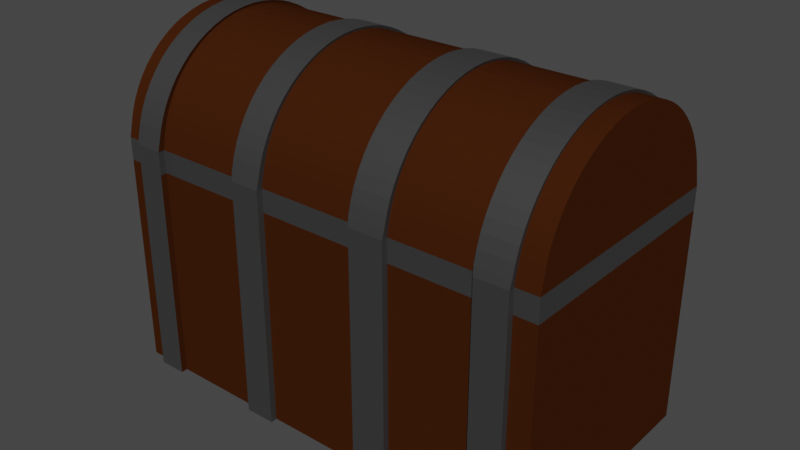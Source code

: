 # Source: Chest.blend  (saved by Blender 2.81.16; exported with 4.5.12 LTS)
import bpy
from mathutils import Matrix  # noqa: F401  (used for matrix-valued properties, if any)

bpy.ops.wm.read_factory_settings(use_empty=True)
scene = bpy.context.scene
scene.name = 'Scene'

# ---- collections
col_collection = bpy.data.collections.new('Collection'); scene.collection.children.link(col_collection)

# ---- materials (node trees are filled in below, after node groups)
mat_chest_wood = bpy.data.materials.new('Chest_wood')
mat_chest_wood.alpha_threshold = 0.0
mat_chest_wood.use_transparent_shadow = False
mat_chest_wood.line_color = (0.0, 0.0, 0.0, 1.0)
mat_chest_metal = bpy.data.materials.new('Chest_metal')
mat_chest_metal.use_transparent_shadow = False

# ---- material node trees
mat_chest_wood.use_nodes = True; mat_chest_wood.node_tree.nodes.clear()
_N = mat_chest_wood.node_tree.nodes; _L = mat_chest_wood.node_tree.links
n0 = _N.new('ShaderNodeOutputMaterial'); n0.name = 'Material Output'; n0.location = (300, 300)
n1 = _N.new('ShaderNodeBsdfPrincipled'); n1.name = 'Principled BSDF'; n1.location = (10, 300)
n1.distribution = 'GGX'
n1.subsurface_method = 'BURLEY'
n1.inputs[0].default_value = (0.04928, 0.01345, 0.003205, 1.0)
n1.inputs[2].default_value = 0.4
n1.inputs[3].default_value = 1.45
n1.inputs[13].default_value = 0.0
n1.inputs[27].default_value = (0.0, 0.0, 0.0, 1.0)
n1.inputs[28].default_value = 1.0
_L.new(n1.outputs[0], n0.inputs[0])
n0.is_active_output = True
mat_chest_metal.use_nodes = True; mat_chest_metal.node_tree.nodes.clear()
_N = mat_chest_metal.node_tree.nodes; _L = mat_chest_metal.node_tree.links
n0 = _N.new('ShaderNodeOutputMaterial'); n0.name = 'Material Output'; n0.location = (300, 300)
n1 = _N.new('ShaderNodeBsdfPrincipled'); n1.name = 'Principled BSDF'; n1.location = (10, 300)
n1.distribution = 'GGX'
n1.subsurface_method = 'BURLEY'
n1.inputs[0].default_value = (0.03411, 0.03411, 0.03411, 1.0)
n1.inputs[3].default_value = 1.45
n1.inputs[13].default_value = 1.0
n1.inputs[27].default_value = (0.0, 0.0, 0.0, 1.0)
n1.inputs[28].default_value = 1.0
_L.new(n1.outputs[0], n0.inputs[0])
n0.is_active_output = True

# ---- world
world_world = bpy.data.worlds.new('World'); scene.world = world_world
world_world.use_nodes = True; world_world.node_tree.nodes.clear()
_N = world_world.node_tree.nodes; _L = world_world.node_tree.links
n0 = _N.new('ShaderNodeOutputWorld'); n0.name = 'World Output'; n0.location = (300, 300)
n1 = _N.new('ShaderNodeBackground'); n1.name = 'Background'; n1.location = (10, 300)
n1.inputs[0].default_value = (0.05088, 0.05088, 0.05088, 1.0)
_L.new(n1.outputs[0], n0.inputs[0])
n0.is_active_output = True
world_world.color = (0.05088, 0.05088, 0.05088)
world_world.use_sun_shadow = False
world_world.sun_shadow_jitter_overblur = 0.0

# ---- meshes
me_cube = bpy.data.meshes.new('Cube')
me_cube.from_pydata([(1.0, 1.0, 1.0), (1.0, 1.0, -1.0), (1.0, -1.0, 1.0), (1.0, -1.0, -1.0), (-1.0, 1.0, 1.0), (-1.0, 1.0, -1.0), (-1.0, -1.0, 1.0), (-1.0, -1.0, -1.0), (0.9027, 1.0, -1.0), (0.9027, -1.0, 1.0), (0.9027, -1.0, -1.0), (0.9027, 1.0, 1.0), (0.7611, 1.0, -1.0), (0.7611, -1.0, 1.0), (0.7611, -1.0, -1.0), (0.7611, 1.0, 1.0), (-0.9137, 1.0, -1.0), (-0.9137, -1.0, 1.0), (-0.9137, -1.0, -1.0), (-0.9137, 1.0, 1.0), (-0.7891, -1.0, -1.0), (-0.7891, 1.0, 1.0), (-0.7891, 1.0, -1.0), (-0.7891, -1.0, 1.0), (-0.3635, -1.0, -1.0), (-0.3635, 1.0, 1.0), (-0.3635, 1.0, -1.0), (-0.3635, -1.0, 1.0), (-0.2281, -1.0, -1.0), (-0.2281, 1.0, 1.0), (-0.2281, 1.0, -1.0), (-0.2281, -1.0, 1.0), (0.3806, -1.0, -1.0), (0.3806, 1.0, 1.0), (0.3806, 1.0, -1.0), (0.3806, -1.0, 1.0), (0.225, 1.0, -1.0), (0.225, -1.0, 1.0), (0.225, -1.0, -1.0), (0.225, 1.0, 1.0), (0.7611, 1.05, 1.0), (0.9027, 1.05, 1.0), (0.9027, 1.05, -1.0), (0.7611, 1.05, -1.0), (-0.7891, 1.05, -1.0), (-0.9137, 1.05, -1.0), (-0.9137, 1.05, 1.0), (-0.7891, 1.05, 1.0), (-0.2281, 1.05, -1.0), (-0.3635, 1.05, -1.0), (-0.3635, 1.05, 1.0), (-0.2281, 1.05, 1.0), (0.225, 1.05, 1.0), (0.3806, 1.05, 1.0), (0.3806, 1.05, -1.0), (0.225, 1.05, -1.0), (0.7621, -1.055, -1.001), (0.9037, -1.055, -1.001), (0.9037, -1.055, 0.9986), (0.7621, -1.055, 0.9986), (-0.788, -1.055, 0.9986), (-0.9126, -1.055, 0.9986), (-0.9126, -1.055, -1.001), (-0.788, -1.055, -1.001), (-0.2271, -1.055, 0.9986), (-0.3624, -1.055, 0.9986), (-0.3624, -1.055, -1.001), (-0.2271, -1.055, -1.001), (0.226, -1.055, -1.001), (0.3817, -1.055, -1.001), (0.3817, -1.055, 0.9986), (0.226, -1.055, 0.9986), (-1.0, -1.0, 1.0), (1.0, -1.0, 1.0), (-0.9977, -0.9808, 1.097), (0.9977, -0.9808, 1.097), (-0.9977, -0.9569, 1.192), (0.9977, -0.9569, 1.192), (-0.9977, -0.9239, 1.285), (0.9977, -0.9239, 1.285), (-0.9977, -0.8819, 1.373), (0.9977, -0.8819, 1.373), (-0.9977, -0.8315, 1.458), (0.9977, -0.8315, 1.458), (-0.9977, -0.773, 1.536), (0.9977, -0.773, 1.536), (-0.9977, -0.7071, 1.609), (0.9977, -0.7071, 1.609), (-0.9977, -0.6344, 1.675), (0.9977, -0.6344, 1.675), (-0.9977, -0.5556, 1.733), (0.9977, -0.5556, 1.733), (-0.9977, -0.4714, 1.784), (0.9977, -0.4714, 1.784), (-0.9977, -0.3827, 1.826), (0.9977, -0.3827, 1.826), (-0.9977, -0.2903, 1.859), (0.9977, -0.2903, 1.859), (-0.9977, -0.1951, 1.883), (0.9977, -0.1951, 1.883), (-0.9977, -0.09802, 1.897), (0.9977, -0.09802, 1.897), (-0.9977, -4.649e-07, 1.902), (0.9977, -4.649e-07, 1.902), (-0.9977, 0.09802, 1.897), (0.9977, 0.09802, 1.897), (-0.9977, 0.1951, 1.883), (0.9977, 0.1951, 1.883), (-0.9977, 0.2903, 1.859), (0.9977, 0.2903, 1.859), (-0.9977, 0.3827, 1.826), (0.9977, 0.3827, 1.826), (-0.9977, 0.4714, 1.784), (0.9977, 0.4714, 1.784), (-0.9977, 0.5556, 1.733), (0.9977, 0.5556, 1.733), (-0.9977, 0.6344, 1.675), (0.9977, 0.6344, 1.675), (-0.9977, 0.7071, 1.609), (0.9977, 0.7071, 1.609), (-0.9977, 0.773, 1.536), (0.9977, 0.773, 1.536), (-0.9977, 0.8315, 1.458), (0.9977, 0.8315, 1.458), (-0.9977, 0.8819, 1.373), (0.9977, 0.8819, 1.373), (-0.9977, 0.9239, 1.285), (0.9977, 0.9239, 1.285), (-0.9977, 0.9569, 1.192), (0.9977, 0.9569, 1.192), (-0.9977, 0.9808, 1.097), (0.9977, 0.9808, 1.097), (-1.0, 1.0, 1.0), (1.0, 1.0, 1.0), (-0.9137, -1.0, 1.0), (-0.9111, -0.9808, 1.097), (-0.9111, -0.9569, 1.192), (-0.9111, -0.9239, 1.285), (-0.9111, -0.8819, 1.373), (-0.9111, -0.8315, 1.458), (-0.9111, -0.773, 1.536), (-0.9111, -0.7071, 1.609), (-0.9111, -0.6344, 1.675), (-0.9111, -0.5556, 1.733), (-0.9111, -0.4714, 1.784), (-0.9111, -0.3827, 1.826), (-0.9111, -0.2903, 1.859), (-0.9111, -0.1951, 1.883), (-0.9111, -0.09802, 1.897), (-0.9111, -4.649e-07, 1.902), (-0.9111, 0.09802, 1.897), (-0.9111, 0.1951, 1.883), (-0.9111, 0.2903, 1.859), (-0.9111, 0.3827, 1.826), (-0.9111, 0.4714, 1.784), (-0.9111, 0.5556, 1.733), (-0.9111, 0.6344, 1.675), (-0.9111, 0.7071, 1.609), (-0.9111, 0.773, 1.536), (-0.9111, 0.8315, 1.458), (-0.9111, 0.8819, 1.373), (-0.9111, 0.9239, 1.285), (-0.9111, 0.9569, 1.192), (-0.9111, 0.9808, 1.097), (-0.9137, 1.0, 1.0), (-0.7891, -1.0, 1.0), (-0.7895, -0.9808, 1.097), (-0.7895, -0.9569, 1.192), (-0.7895, -0.9239, 1.285), (-0.7895, -0.8819, 1.373), (-0.7895, -0.8315, 1.458), (-0.7895, -0.773, 1.536), (-0.7895, -0.7071, 1.609), (-0.7895, -0.6344, 1.675), (-0.7895, -0.5556, 1.733), (-0.7895, -0.4714, 1.784), (-0.7895, -0.3827, 1.826), (-0.7895, -0.2903, 1.859), (-0.7895, -0.1951, 1.883), (-0.7895, -0.09802, 1.897), (-0.7895, -4.649e-07, 1.902), (-0.7895, 0.09802, 1.897), (-0.7895, 0.1951, 1.883), (-0.7895, 0.2903, 1.859), (-0.7895, 0.3827, 1.826), (-0.7895, 0.4714, 1.784), (-0.7895, 0.5556, 1.733), (-0.7895, 0.6344, 1.675), (-0.7895, 0.7071, 1.609), (-0.7895, 0.773, 1.536), (-0.7895, 0.8315, 1.458), (-0.7895, 0.8819, 1.373), (-0.7895, 0.9239, 1.285), (-0.7895, 0.9569, 1.192), (-0.7895, 0.9808, 1.097), (-0.7891, 1.0, 1.0), (-0.3635, -1.0, 1.0), (-0.361, -0.9808, 1.097), (-0.361, -0.9569, 1.192), (-0.361, -0.9239, 1.285), (-0.361, -0.8819, 1.373), (-0.361, -0.8315, 1.458), (-0.361, -0.773, 1.536), (-0.361, -0.7071, 1.609), (-0.361, -0.6344, 1.675), (-0.361, -0.5556, 1.733), (-0.361, -0.4714, 1.784), (-0.361, -0.3827, 1.826), (-0.361, -0.2903, 1.859), (-0.361, -0.1951, 1.883), (-0.361, -0.09802, 1.897), (-0.361, -4.649e-07, 1.902), (-0.361, 0.09802, 1.897), (-0.361, 0.1951, 1.883), (-0.361, 0.2903, 1.859), (-0.361, 0.3827, 1.826), (-0.361, 0.4714, 1.784), (-0.361, 0.5556, 1.733), (-0.361, 0.6344, 1.675), (-0.361, 0.7071, 1.609), (-0.361, 0.773, 1.536), (-0.361, 0.8315, 1.458), (-0.361, 0.8819, 1.373), (-0.361, 0.9239, 1.285), (-0.361, 0.9569, 1.192), (-0.361, 0.9808, 1.097), (-0.3635, 1.0, 1.0), (-0.2281, -1.0, 1.0), (-0.2278, -0.9808, 1.097), (-0.2278, -0.9569, 1.192), (-0.2278, -0.9239, 1.285), (-0.2278, -0.8819, 1.373), (-0.2278, -0.8315, 1.458), (-0.2278, -0.773, 1.536), (-0.2278, -0.7071, 1.609), (-0.2278, -0.6344, 1.675), (-0.2278, -0.5556, 1.733), (-0.2278, -0.4714, 1.784), (-0.2278, -0.3827, 1.826), (-0.2278, -0.2903, 1.859), (-0.2278, -0.1951, 1.883), (-0.2278, -0.09802, 1.897), (-0.2278, -4.649e-07, 1.902), (-0.2278, 0.09802, 1.897), (-0.2278, 0.1951, 1.883), (-0.2278, 0.2903, 1.859), (-0.2278, 0.3827, 1.826), (-0.2278, 0.4714, 1.784), (-0.2278, 0.5556, 1.733), (-0.2278, 0.6344, 1.675), (-0.2278, 0.7071, 1.609), (-0.2278, 0.773, 1.536), (-0.2278, 0.8315, 1.458), (-0.2278, 0.8819, 1.373), (-0.2278, 0.9239, 1.285), (-0.2278, 0.9569, 1.192), (-0.2278, 0.9808, 1.097), (-0.2281, 1.0, 1.0), (0.225, -1.0, 1.0), (0.2268, -0.9808, 1.097), (0.2268, -0.9569, 1.192), (0.2268, -0.9239, 1.285), (0.2268, -0.8819, 1.373), (0.2268, -0.8315, 1.458), (0.2268, -0.773, 1.536), (0.2268, -0.7071, 1.609), (0.2268, -0.6344, 1.675), (0.2268, -0.5556, 1.733), (0.2268, -0.4714, 1.784), (0.2268, -0.3827, 1.826), (0.2268, -0.2903, 1.859), (0.2268, -0.1951, 1.883), (0.2268, -0.09802, 1.897), (0.2268, -4.649e-07, 1.902), (0.2268, 0.09802, 1.897), (0.2268, 0.1951, 1.883), (0.2268, 0.2903, 1.859), (0.2268, 0.3827, 1.826), (0.2268, 0.4714, 1.784), (0.2268, 0.5556, 1.733), (0.2268, 0.6344, 1.675), (0.2268, 0.7071, 1.609), (0.2268, 0.773, 1.536), (0.2268, 0.8315, 1.458), (0.2268, 0.8819, 1.373), (0.2268, 0.9239, 1.285), (0.2268, 0.9569, 1.192), (0.2268, 0.9808, 1.097), (0.225, 1.0, 1.0), (0.3806, -1.0, 1.0), (0.3803, -0.9808, 1.097), (0.3803, -0.9569, 1.192), (0.3803, -0.9239, 1.285), (0.3803, -0.8819, 1.373), (0.3803, -0.8315, 1.458), (0.3803, -0.773, 1.536), (0.3803, -0.7071, 1.609), (0.3803, -0.6344, 1.675), (0.3803, -0.5556, 1.733), (0.3803, -0.4714, 1.784), (0.3803, -0.3827, 1.826), (0.3803, -0.2903, 1.859), (0.3803, -0.1951, 1.883), (0.3803, -0.09802, 1.897), (0.3803, -4.649e-07, 1.902), (0.3803, 0.09802, 1.897), (0.3803, 0.1951, 1.883), (0.3803, 0.2903, 1.859), (0.3803, 0.3827, 1.826), (0.3803, 0.4714, 1.784), (0.3803, 0.5556, 1.733), (0.3803, 0.6344, 1.675), (0.3803, 0.7071, 1.609), (0.3803, 0.773, 1.536), (0.3803, 0.8315, 1.458), (0.3803, 0.8819, 1.373), (0.3803, 0.9239, 1.285), (0.3803, 0.9569, 1.192), (0.3803, 0.9808, 1.097), (0.3806, 1.0, 1.0), (0.9027, -1.0, 1.0), (0.9026, -0.9808, 1.097), (0.9026, -0.9569, 1.192), (0.9026, -0.9239, 1.285), (0.9026, -0.8819, 1.373), (0.9026, -0.8315, 1.458), (0.9026, -0.773, 1.536), (0.9026, -0.7071, 1.609), (0.9026, -0.6344, 1.675), (0.9026, -0.5556, 1.733), (0.9026, -0.4714, 1.784), (0.9026, -0.3827, 1.826), (0.9026, -0.2903, 1.859), (0.9026, -0.1951, 1.883), (0.9026, -0.09802, 1.897), (0.9026, -4.649e-07, 1.902), (0.9026, 0.09802, 1.897), (0.9026, 0.1951, 1.883), (0.9026, 0.2903, 1.859), (0.9026, 0.3827, 1.826), (0.9026, 0.4714, 1.784), (0.9026, 0.5556, 1.733), (0.9026, 0.6344, 1.675), (0.9026, 0.7071, 1.609), (0.9026, 0.773, 1.536), (0.9026, 0.8315, 1.458), (0.9026, 0.8819, 1.373), (0.9026, 0.9239, 1.285), (0.9026, 0.9569, 1.192), (0.9026, 0.9808, 1.097), (0.9027, 1.0, 1.0), (0.7611, -1.0, 1.0), (0.762, -0.9808, 1.097), (0.762, -0.9569, 1.192), (0.762, -0.9239, 1.285), (0.762, -0.8819, 1.373), (0.762, -0.8315, 1.458), (0.762, -0.773, 1.536), (0.762, -0.7071, 1.609), (0.762, -0.6344, 1.675), (0.762, -0.5556, 1.733), (0.762, -0.4714, 1.784), (0.762, -0.3827, 1.826), (0.762, -0.2903, 1.859), (0.762, -0.1951, 1.883), (0.762, -0.09802, 1.897), (0.762, -4.649e-07, 1.902), (0.762, 0.09802, 1.897), (0.762, 0.1951, 1.883), (0.762, 0.2903, 1.859), (0.762, 0.3827, 1.826), (0.762, 0.4714, 1.784), (0.762, 0.5556, 1.733), (0.762, 0.6344, 1.675), (0.762, 0.7071, 1.609), (0.762, 0.773, 1.536), (0.762, 0.8315, 1.458), (0.762, 0.8819, 1.373), (0.762, 0.9239, 1.285), (0.762, 0.9569, 1.192), (0.762, 0.9808, 1.097), (0.762, 0.9952, 1.0), (-0.2271, -1.055, 0.9986), (-0.3624, -1.055, 0.9986), (-0.2238, -1.04, 1.069), (-0.365, -1.04, 1.069), (-0.2238, -1.014, 1.17), (-0.365, -1.014, 1.17), (-0.2238, -0.9793, 1.268), (-0.365, -0.9793, 1.268), (-0.2238, -0.9348, 1.362), (-0.365, -0.9348, 1.362), (-0.2238, -0.8814, 1.451), (-0.365, -0.8814, 1.451), (-0.2238, -0.8194, 1.535), (-0.365, -0.8194, 1.535), (-0.2238, -0.7495, 1.612), (-0.365, -0.7495, 1.612), (-0.2238, -0.6725, 1.682), (-0.365, -0.6725, 1.682), (-0.2238, -0.5889, 1.744), (-0.365, -0.5889, 1.744), (-0.2238, -0.4997, 1.797), (-0.365, -0.4997, 1.797), (-0.2238, -0.4056, 1.842), (-0.365, -0.4056, 1.842), (-0.2238, -0.3077, 1.877), (-0.365, -0.3077, 1.877), (-0.2238, -0.2068, 1.902), (-0.365, -0.2068, 1.902), (-0.2238, -0.1039, 1.917), (-0.365, -0.1039, 1.917), (-0.2238, -4.735e-07, 1.923), (-0.365, -4.735e-07, 1.923), (-0.2238, 0.1039, 1.917), (-0.365, 0.1039, 1.917), (-0.2238, 0.2068, 1.902), (-0.365, 0.2068, 1.902), (-0.2238, 0.3077, 1.877), (-0.365, 0.3077, 1.877), (-0.2238, 0.4056, 1.842), (-0.365, 0.4056, 1.842), (-0.2238, 0.4997, 1.797), (-0.365, 0.4997, 1.797), (-0.2238, 0.5889, 1.744), (-0.365, 0.5889, 1.744), (-0.2238, 0.6725, 1.682), (-0.365, 0.6725, 1.682), (-0.2238, 0.7495, 1.612), (-0.365, 0.7495, 1.612), (-0.2238, 0.8194, 1.535), (-0.365, 0.8194, 1.535), (-0.2238, 0.8814, 1.451), (-0.365, 0.8814, 1.451), (-0.2238, 0.9348, 1.362), (-0.365, 0.9348, 1.362), (-0.2238, 0.9793, 1.268), (-0.365, 0.9793, 1.268), (-0.2238, 1.014, 1.17), (-0.365, 1.014, 1.17), (-0.2238, 1.04, 1.069), (-0.365, 1.04, 1.069), (-0.2281, 1.05, 1.0), (-0.3635, 1.05, 1.0), (-0.788, -1.055, 0.9986), (-0.9126, -1.055, 0.9986), (-0.7859, -1.04, 1.069), (-0.9147, -1.04, 1.069), (-0.7859, -1.014, 1.17), (-0.9147, -1.014, 1.17), (-0.7859, -0.9793, 1.268), (-0.9147, -0.9793, 1.268), (-0.7859, -0.9348, 1.362), (-0.9147, -0.9348, 1.362), (-0.7859, -0.8814, 1.451), (-0.9147, -0.8814, 1.451), (-0.7859, -0.8194, 1.535), (-0.9147, -0.8194, 1.535), (-0.7859, -0.7495, 1.612), (-0.9147, -0.7495, 1.612), (-0.7859, -0.6725, 1.682), (-0.9147, -0.6725, 1.682), (-0.7859, -0.5889, 1.744), (-0.9147, -0.5889, 1.744), (-0.7859, -0.4997, 1.797), (-0.9147, -0.4997, 1.797), (-0.7859, -0.4056, 1.842), (-0.9147, -0.4056, 1.842), (-0.7859, -0.3077, 1.877), (-0.9147, -0.3077, 1.877), (-0.7859, -0.2068, 1.902), (-0.9147, -0.2068, 1.902), (-0.7859, -0.1039, 1.917), (-0.9147, -0.1039, 1.917), (-0.7859, -4.735e-07, 1.923), (-0.9147, -4.735e-07, 1.923), (-0.7859, 0.1039, 1.917), (-0.9147, 0.1039, 1.917), (-0.7859, 0.2068, 1.902), (-0.9147, 0.2068, 1.902), (-0.7859, 0.3077, 1.877), (-0.9147, 0.3077, 1.877), (-0.7859, 0.4056, 1.842), (-0.9147, 0.4056, 1.842), (-0.7859, 0.4997, 1.797), (-0.9147, 0.4997, 1.797), (-0.7859, 0.5889, 1.744), (-0.9147, 0.5889, 1.744), (-0.7859, 0.6725, 1.682), (-0.9147, 0.6725, 1.682), (-0.7859, 0.7495, 1.612), (-0.9147, 0.7495, 1.612), (-0.7859, 0.8194, 1.535), (-0.9147, 0.8194, 1.535), (-0.7859, 0.8814, 1.451), (-0.9147, 0.8814, 1.451), (-0.7859, 0.9348, 1.362), (-0.9147, 0.9348, 1.362), (-0.7859, 0.9793, 1.268), (-0.9147, 0.9793, 1.268), (-0.7859, 1.014, 1.17), (-0.9147, 1.014, 1.17), (-0.7859, 1.04, 1.069), (-0.9147, 1.04, 1.069), (-0.7891, 1.05, 1.0), (-0.9137, 1.05, 1.0), (0.3817, -1.055, 0.9986), (0.226, -1.055, 0.9986), (0.3849, -1.04, 1.069), (0.2221, -1.04, 1.069), (0.3849, -1.014, 1.17), (0.2221, -1.014, 1.17), (0.3849, -0.9793, 1.268), (0.2221, -0.9793, 1.268), (0.3849, -0.9348, 1.362), (0.2221, -0.9348, 1.362), (0.3849, -0.8814, 1.451), (0.2221, -0.8814, 1.451), (0.3849, -0.8194, 1.535), (0.2221, -0.8194, 1.535), (0.3849, -0.7495, 1.612), (0.2221, -0.7495, 1.612), (0.3849, -0.6725, 1.682), (0.2221, -0.6725, 1.682), (0.3849, -0.5889, 1.744), (0.2221, -0.5889, 1.744), (0.3849, -0.4997, 1.797), (0.2221, -0.4997, 1.797), (0.3849, -0.4056, 1.842), (0.2221, -0.4056, 1.842), (0.3849, -0.3077, 1.877), (0.2221, -0.3077, 1.877), (0.3849, -0.2068, 1.902), (0.2221, -0.2068, 1.902), (0.3849, -0.1039, 1.917), (0.2221, -0.1039, 1.917), (0.3849, -4.735e-07, 1.923), (0.2221, -4.735e-07, 1.923), (0.3849, 0.1039, 1.917), (0.2221, 0.1039, 1.917), (0.3849, 0.2068, 1.902), (0.2221, 0.2068, 1.902), (0.3849, 0.3077, 1.877), (0.2221, 0.3077, 1.877), (0.3849, 0.4056, 1.842), (0.2221, 0.4056, 1.842), (0.3849, 0.4997, 1.797), (0.2221, 0.4997, 1.797), (0.3849, 0.5889, 1.744), (0.2221, 0.5889, 1.744), (0.3849, 0.6725, 1.682), (0.2221, 0.6725, 1.682), (0.3849, 0.7495, 1.612), (0.2221, 0.7495, 1.612), (0.3849, 0.8194, 1.535), (0.2221, 0.8194, 1.535), (0.3849, 0.8814, 1.451), (0.2221, 0.8814, 1.451), (0.3849, 0.9348, 1.362), (0.2221, 0.9348, 1.362), (0.3849, 0.9793, 1.268), (0.2221, 0.9793, 1.268), (0.3849, 1.014, 1.17), (0.2221, 1.014, 1.17), (0.3849, 1.04, 1.069), (0.2221, 1.04, 1.069), (0.3806, 1.05, 1.0), (0.225, 1.05, 1.0), (0.9068, 1.04, 1.069), (0.9027, 1.05, 1.0), (0.9068, 1.014, 1.17), (0.9068, 0.9793, 1.268), (0.9068, 0.9348, 1.362), (0.9068, 0.8814, 1.451), (0.9068, 0.8194, 1.535), (0.9068, 0.7495, 1.612), (0.9068, 0.6725, 1.682), (0.9068, 0.5889, 1.744), (0.9068, 0.4997, 1.797), (0.9068, 0.4056, 1.842), (0.9068, 0.3077, 1.877), (0.9068, 0.2068, 1.902), (0.9068, 0.1039, 1.917), (0.9068, -4.697e-07, 1.923), (0.9068, -0.1039, 1.917), (0.9068, -0.2068, 1.902), (0.9068, -0.3077, 1.877), (0.9068, -0.4056, 1.842), (0.9068, -0.4997, 1.797), (0.9068, -0.5889, 1.744), (0.9068, -0.6725, 1.682), (0.9068, -0.7495, 1.612), (0.9068, -0.8194, 1.535), (0.9068, -0.8814, 1.451), (0.9068, -0.9348, 1.362), (0.9068, -0.9793, 1.268), (0.9068, -1.014, 1.17), (0.9068, -1.04, 1.069), (0.9037, -1.055, 0.9986), (0.7621, -1.055, 0.9986), (0.7578, -1.04, 1.069), (0.7578, -1.014, 1.17), (0.7578, -0.9793, 1.268), (0.7578, -0.9348, 1.362), (0.7578, -0.8814, 1.451), (0.7578, -0.8194, 1.535), (0.7578, -0.7495, 1.612), (0.7578, -0.6725, 1.682), (0.7578, -0.5889, 1.744), (0.7578, -0.4997, 1.797), (0.7578, -0.4056, 1.842), (0.7578, -0.3077, 1.877), (0.7578, -0.2068, 1.902), (0.7578, -0.1039, 1.917), (0.7578, -4.697e-07, 1.923), (0.7578, 0.1039, 1.917), (0.7578, 0.2068, 1.902), (0.7578, 0.3077, 1.877), (0.7578, 0.4056, 1.842), (0.7578, 0.4997, 1.797), (0.7578, 0.5889, 1.744), (0.7578, 0.6725, 1.682), (0.7578, 0.7495, 1.612), (0.7578, 0.8194, 1.535), (0.7578, 0.8814, 1.451), (0.7578, 0.9348, 1.362), (0.7578, 0.9793, 1.268), (0.7578, 1.014, 1.17), (0.7578, 1.04, 1.069), (0.7611, 1.05, 1.0), (1.0, 1.0, 0.8077), (-1.0, -1.0, 0.8077), (1.0, -1.0, 0.8077), (-1.0, 1.0, 0.8077), (0.9027, 1.0, 0.8077), (0.9027, -1.0, 0.8077), (0.7611, 1.0, 0.8077), (0.7611, -1.0, 0.8077), (-0.9137, 1.0, 0.8077), (-0.9137, -1.0, 0.8077), (-0.7891, -1.0, 0.8077), (-0.7891, 1.0, 0.8077), (-0.3635, -1.0, 0.8077), (-0.3635, 1.0, 0.8077), (-0.2281, -1.0, 0.8077), (-0.2281, 1.0, 0.8077), (0.3806, -1.0, 0.8077), (0.3806, 1.0, 0.8077), (0.225, 1.0, 0.8077), (0.225, -1.0, 0.8077), (0.9027, 1.05, 0.8077), (0.7611, 1.05, 0.8077), (-0.9137, 1.05, 0.8077), (-0.7891, 1.05, 0.8077), (-0.3635, 1.05, 0.8077), (-0.2281, 1.05, 0.8077), (0.3806, 1.05, 0.8077), (0.225, 1.05, 0.8077), (0.9037, -1.055, 0.8063), (0.7621, -1.055, 0.8063), (-0.9126, -1.055, 0.8063), (-0.788, -1.055, 0.8063), (-0.3624, -1.055, 0.8063), (-0.2271, -1.055, 0.8063), (0.3817, -1.055, 0.8063), (0.226, -1.055, 0.8063)], [], [(19, 4, 6, 17), (639, 17, 6, 631), (631, 6, 4, 633), (8, 1, 3, 10), (630, 0, 2, 632), (634, 11, 0, 630), (25, 29, 51, 50), (12, 8, 10, 14), (632, 2, 9, 635), (0, 11, 9, 2), (34, 12, 14, 32), (647, 33, 15, 636), (35, 37, 71, 70), (11, 15, 13, 9), (633, 4, 19, 638), (5, 16, 18, 7), (38, 32, 69, 68), (21, 19, 17, 23), (25, 21, 23, 27), (642, 27, 23, 640), (634, 8, 42, 650), (16, 22, 20, 18), (24, 28, 67, 66), (29, 25, 27, 31), (641, 21, 25, 643), (22, 26, 24, 20), (39, 29, 31, 37), (649, 37, 31, 644), (15, 11, 41, 40), (26, 30, 28, 24), (637, 13, 35, 646), (15, 33, 35, 13), (19, 21, 47, 46), (36, 34, 32, 38), (30, 36, 38, 28), (645, 29, 39, 648), (649, 38, 68, 665), (33, 39, 37, 35), (651, 40, 41, 650), (652, 46, 47, 653), (654, 50, 51, 655), (657, 52, 53, 656), (34, 36, 55, 54), (30, 26, 49, 48), (39, 33, 53, 52), (638, 19, 46, 652), (636, 15, 40, 651), (641, 22, 44, 653), (8, 12, 43, 42), (643, 25, 50, 654), (22, 16, 45, 44), (645, 30, 48, 655), (648, 39, 52, 657), (647, 34, 54, 656), (658, 58, 59, 659), (661, 60, 61, 660), (663, 64, 65, 662), (664, 70, 71, 665), (31, 27, 65, 64), (635, 9, 58, 658), (642, 24, 66, 662), (637, 14, 56, 659), (640, 23, 60, 661), (639, 18, 62, 660), (646, 35, 70, 664), (644, 31, 64, 663), (9, 13, 59, 58), (18, 20, 63, 62), (14, 10, 57, 56), (23, 17, 61, 60), (320, 73, 75, 321), (321, 75, 77, 322), (322, 77, 79, 323), (323, 79, 81, 324), (324, 81, 83, 325), (325, 83, 85, 326), (326, 85, 87, 327), (327, 87, 89, 328), (328, 89, 91, 329), (329, 91, 93, 330), (330, 93, 95, 331), (331, 95, 97, 332), (332, 97, 99, 333), (333, 99, 101, 334), (334, 101, 103, 335), (335, 103, 105, 336), (336, 105, 107, 337), (337, 107, 109, 338), (338, 109, 111, 339), (339, 111, 113, 340), (340, 113, 115, 341), (341, 115, 117, 342), (342, 117, 119, 343), (343, 119, 121, 344), (344, 121, 123, 345), (345, 123, 125, 346), (346, 125, 127, 347), (347, 127, 129, 348), (348, 129, 131, 349), (349, 131, 133, 350), (75, 73, 133, 131, 129, 127, 125, 123, 121, 119, 117, 115, 113, 111, 109, 107, 105, 103, 101, 99, 97, 95, 93, 91, 89, 87, 85, 83, 81, 79, 77), (72, 74, 76, 78, 80, 82, 84, 86, 88, 90, 92, 94, 96, 98, 100, 102, 104, 106, 108, 110, 112, 114, 116, 118, 120, 122, 124, 126, 128, 130, 132), (130, 163, 164, 132), (128, 162, 163, 130), (126, 161, 162, 128), (124, 160, 161, 126), (122, 159, 160, 124), (120, 158, 159, 122), (118, 157, 158, 120), (116, 156, 157, 118), (114, 155, 156, 116), (112, 154, 155, 114), (110, 153, 154, 112), (108, 152, 153, 110), (106, 151, 152, 108), (104, 150, 151, 106), (102, 149, 150, 104), (100, 148, 149, 102), (98, 147, 148, 100), (96, 146, 147, 98), (94, 145, 146, 96), (92, 144, 145, 94), (90, 143, 144, 92), (88, 142, 143, 90), (86, 141, 142, 88), (84, 140, 141, 86), (82, 139, 140, 84), (80, 138, 139, 82), (78, 137, 138, 80), (76, 136, 137, 78), (74, 135, 136, 76), (72, 134, 135, 74), (154, 153, 483, 485), (193, 194, 502, 500), (167, 168, 450, 448), (155, 154, 485, 487), (194, 195, 504, 502), (168, 169, 452, 450), (156, 155, 487, 489), (169, 170, 454, 452), (157, 156, 489, 491), (170, 171, 456, 454), (158, 157, 491, 493), (171, 172, 458, 456), (159, 158, 493, 495), (172, 173, 460, 458), (160, 159, 495, 497), (173, 174, 462, 460), (161, 160, 497, 499), (135, 134, 445, 447), (174, 175, 464, 462), (162, 161, 499, 501), (136, 135, 447, 449), (175, 176, 466, 464), (163, 162, 501, 503), (137, 136, 449, 451), (176, 177, 468, 466), (164, 163, 503, 505), (138, 137, 451, 453), (177, 178, 470, 468), (195, 164, 505, 504), (139, 138, 453, 455), (194, 225, 226, 195), (193, 224, 225, 194), (192, 223, 224, 193), (191, 222, 223, 192), (190, 221, 222, 191), (189, 220, 221, 190), (188, 219, 220, 189), (187, 218, 219, 188), (186, 217, 218, 187), (185, 216, 217, 186), (184, 215, 216, 185), (183, 214, 215, 184), (182, 213, 214, 183), (181, 212, 213, 182), (180, 211, 212, 181), (179, 210, 211, 180), (178, 209, 210, 179), (177, 208, 209, 178), (176, 207, 208, 177), (175, 206, 207, 176), (174, 205, 206, 175), (173, 204, 205, 174), (172, 203, 204, 173), (171, 202, 203, 172), (170, 201, 202, 171), (169, 200, 201, 170), (168, 199, 200, 169), (167, 198, 199, 168), (166, 197, 198, 167), (165, 196, 197, 166), (244, 245, 418, 416), (206, 205, 401, 403), (245, 246, 420, 418), (207, 206, 403, 405), (246, 247, 422, 420), (208, 207, 405, 407), (247, 248, 424, 422), (209, 208, 407, 409), (248, 249, 426, 424), (210, 209, 409, 411), (249, 250, 428, 426), (211, 210, 411, 413), (250, 251, 430, 428), (212, 211, 413, 415), (251, 252, 432, 430), (213, 212, 415, 417), (252, 253, 434, 432), (214, 213, 417, 419), (253, 254, 436, 434), (227, 228, 384, 382), (215, 214, 419, 421), (254, 255, 438, 436), (228, 229, 386, 384), (216, 215, 421, 423), (255, 256, 440, 438), (229, 230, 388, 386), (217, 216, 423, 425), (256, 257, 442, 440), (230, 231, 390, 388), (218, 217, 425, 427), (256, 287, 288, 257), (255, 286, 287, 256), (254, 285, 286, 255), (253, 284, 285, 254), (252, 283, 284, 253), (251, 282, 283, 252), (250, 281, 282, 251), (249, 280, 281, 250), (248, 279, 280, 249), (247, 278, 279, 248), (246, 277, 278, 247), (245, 276, 277, 246), (244, 275, 276, 245), (243, 274, 275, 244), (242, 273, 274, 243), (241, 272, 273, 242), (240, 271, 272, 241), (239, 270, 271, 240), (238, 269, 270, 239), (237, 268, 269, 238), (236, 267, 268, 237), (235, 266, 267, 236), (234, 265, 266, 235), (233, 264, 265, 234), (232, 263, 264, 233), (231, 262, 263, 232), (230, 261, 262, 231), (229, 260, 261, 230), (228, 259, 260, 229), (227, 258, 259, 228), (259, 258, 507, 509), (298, 299, 526, 524), (286, 285, 561, 563), (260, 259, 509, 511), (299, 300, 528, 526), (287, 286, 563, 565), (261, 260, 511, 513), (300, 301, 530, 528), (288, 287, 565, 567), (262, 261, 513, 515), (301, 302, 532, 530), (319, 288, 567, 566), (263, 262, 515, 517), (302, 303, 534, 532), (264, 263, 517, 519), (303, 304, 536, 534), (265, 264, 519, 521), (304, 305, 538, 536), (266, 265, 521, 523), (305, 306, 540, 538), (258, 289, 506, 507), (267, 266, 523, 525), (306, 307, 542, 540), (268, 267, 525, 527), (307, 308, 544, 542), (269, 268, 527, 529), (308, 309, 546, 544), (270, 269, 529, 531), (309, 310, 548, 546), (271, 270, 531, 533), (380, 379, 627, 628), (339, 340, 578, 579), (353, 352, 600, 601), (379, 378, 626, 627), (340, 341, 577, 578), (352, 351, 599, 600), (378, 377, 625, 626), (341, 342, 576, 577), (350, 381, 629, 569), (377, 376, 624, 625), (342, 343, 575, 576), (376, 375, 623, 624), (343, 344, 574, 575), (375, 374, 622, 623), (344, 345, 573, 574), (374, 373, 621, 622), (345, 346, 572, 573), (351, 320, 598, 599), (373, 372, 620, 621), (346, 347, 571, 572), (320, 321, 597, 598), (372, 371, 619, 620), (347, 348, 570, 571), (321, 322, 596, 597), (371, 370, 618, 619), (348, 349, 568, 570), (322, 323, 595, 596), (370, 369, 617, 618), (349, 350, 569, 568), (323, 324, 594, 595), (289, 351, 352, 290), (290, 352, 353, 291), (291, 353, 354, 292), (292, 354, 355, 293), (293, 355, 356, 294), (294, 356, 357, 295), (295, 357, 358, 296), (296, 358, 359, 297), (297, 359, 360, 298), (298, 360, 361, 299), (299, 361, 362, 300), (300, 362, 363, 301), (301, 363, 364, 302), (302, 364, 365, 303), (303, 365, 366, 304), (304, 366, 367, 305), (305, 367, 368, 306), (306, 368, 369, 307), (307, 369, 370, 308), (308, 370, 371, 309), (309, 371, 372, 310), (310, 372, 373, 311), (311, 373, 374, 312), (312, 374, 375, 313), (313, 375, 376, 314), (314, 376, 377, 315), (315, 377, 378, 316), (316, 378, 379, 317), (317, 379, 380, 318), (318, 380, 381, 319), (441, 440, 442, 443), (439, 438, 440, 441), (437, 436, 438, 439), (435, 434, 436, 437), (433, 432, 434, 435), (431, 430, 432, 433), (429, 428, 430, 431), (427, 426, 428, 429), (425, 424, 426, 427), (423, 422, 424, 425), (421, 420, 422, 423), (419, 418, 420, 421), (417, 416, 418, 419), (415, 414, 416, 417), (413, 412, 414, 415), (411, 410, 412, 413), (409, 408, 410, 411), (407, 406, 408, 409), (405, 404, 406, 407), (403, 402, 404, 405), (401, 400, 402, 403), (399, 398, 400, 401), (397, 396, 398, 399), (395, 394, 396, 397), (393, 392, 394, 395), (391, 390, 392, 393), (389, 388, 390, 391), (387, 386, 388, 389), (385, 384, 386, 387), (383, 382, 384, 385), (205, 204, 399, 401), (196, 227, 382, 383), (243, 244, 416, 414), (204, 203, 397, 399), (242, 243, 414, 412), (203, 202, 395, 397), (241, 242, 412, 410), (202, 201, 393, 395), (240, 241, 410, 408), (201, 200, 391, 393), (257, 226, 443, 442), (239, 240, 408, 406), (200, 199, 389, 391), (226, 225, 441, 443), (238, 239, 406, 404), (199, 198, 387, 389), (225, 224, 439, 441), (237, 238, 404, 402), (198, 197, 385, 387), (224, 223, 437, 439), (236, 237, 402, 400), (197, 196, 383, 385), (223, 222, 435, 437), (235, 236, 400, 398), (222, 221, 433, 435), (234, 235, 398, 396), (221, 220, 431, 433), (233, 234, 396, 394), (220, 219, 429, 431), (232, 233, 394, 392), (219, 218, 427, 429), (231, 232, 392, 390), (503, 502, 504, 505), (501, 500, 502, 503), (499, 498, 500, 501), (497, 496, 498, 499), (495, 494, 496, 497), (493, 492, 494, 495), (491, 490, 492, 493), (489, 488, 490, 491), (487, 486, 488, 489), (485, 484, 486, 487), (483, 482, 484, 485), (481, 480, 482, 483), (479, 478, 480, 481), (477, 476, 478, 479), (475, 474, 476, 477), (473, 472, 474, 475), (471, 470, 472, 473), (469, 468, 470, 471), (467, 466, 468, 469), (465, 464, 466, 467), (463, 462, 464, 465), (461, 460, 462, 463), (459, 458, 460, 461), (457, 456, 458, 459), (455, 454, 456, 457), (453, 452, 454, 455), (451, 450, 452, 453), (449, 448, 450, 451), (447, 446, 448, 449), (445, 444, 446, 447), (166, 167, 448, 446), (192, 193, 500, 498), (153, 152, 481, 483), (165, 166, 446, 444), (191, 192, 498, 496), (152, 151, 479, 481), (190, 191, 496, 494), (151, 150, 477, 479), (189, 190, 494, 492), (150, 149, 475, 477), (188, 189, 492, 490), (149, 148, 473, 475), (187, 188, 490, 488), (148, 147, 471, 473), (186, 187, 488, 486), (147, 146, 469, 471), (185, 186, 486, 484), (146, 145, 467, 469), (184, 185, 484, 482), (145, 144, 465, 467), (183, 184, 482, 480), (144, 143, 463, 465), (182, 183, 480, 478), (143, 142, 461, 463), (134, 165, 444, 445), (181, 182, 478, 476), (142, 141, 459, 461), (180, 181, 476, 474), (141, 140, 457, 459), (179, 180, 474, 472), (140, 139, 455, 457), (178, 179, 472, 470), (565, 564, 566, 567), (563, 562, 564, 565), (561, 560, 562, 563), (559, 558, 560, 561), (557, 556, 558, 559), (555, 554, 556, 557), (553, 552, 554, 555), (551, 550, 552, 553), (549, 548, 550, 551), (547, 546, 548, 549), (545, 544, 546, 547), (543, 542, 544, 545), (541, 540, 542, 543), (539, 538, 540, 541), (537, 536, 538, 539), (535, 534, 536, 537), (533, 532, 534, 535), (531, 530, 532, 533), (529, 528, 530, 531), (527, 526, 528, 529), (525, 524, 526, 527), (523, 522, 524, 525), (521, 520, 522, 523), (519, 518, 520, 521), (517, 516, 518, 519), (515, 514, 516, 517), (513, 512, 514, 515), (511, 510, 512, 513), (509, 508, 510, 511), (507, 506, 508, 509), (285, 284, 559, 561), (297, 298, 524, 522), (284, 283, 557, 559), (296, 297, 522, 520), (283, 282, 555, 557), (295, 296, 520, 518), (282, 281, 553, 555), (294, 295, 518, 516), (281, 280, 551, 553), (293, 294, 516, 514), (280, 279, 549, 551), (292, 293, 514, 512), (318, 319, 566, 564), (279, 278, 547, 549), (291, 292, 512, 510), (317, 318, 564, 562), (278, 277, 545, 547), (290, 291, 510, 508), (316, 317, 562, 560), (277, 276, 543, 545), (289, 290, 508, 506), (315, 316, 560, 558), (276, 275, 541, 543), (314, 315, 558, 556), (275, 274, 539, 541), (313, 314, 556, 554), (274, 273, 537, 539), (312, 313, 554, 552), (273, 272, 535, 537), (311, 312, 552, 550), (272, 271, 533, 535), (310, 311, 550, 548), (628, 568, 569, 629), (627, 570, 568, 628), (626, 571, 570, 627), (625, 572, 571, 626), (624, 573, 572, 625), (623, 574, 573, 624), (622, 575, 574, 623), (621, 576, 575, 622), (620, 577, 576, 621), (619, 578, 577, 620), (618, 579, 578, 619), (617, 580, 579, 618), (616, 581, 580, 617), (615, 582, 581, 616), (614, 583, 582, 615), (613, 584, 583, 614), (612, 585, 584, 613), (611, 586, 585, 612), (610, 587, 586, 611), (609, 588, 587, 610), (608, 589, 588, 609), (607, 590, 589, 608), (606, 591, 590, 607), (605, 592, 591, 606), (604, 593, 592, 605), (603, 594, 593, 604), (602, 595, 594, 603), (601, 596, 595, 602), (600, 597, 596, 601), (599, 598, 597, 600), (354, 353, 601, 602), (338, 339, 579, 580), (381, 380, 628, 629), (355, 354, 602, 603), (337, 338, 580, 581), (356, 355, 603, 604), (336, 337, 581, 582), (357, 356, 604, 605), (335, 336, 582, 583), (358, 357, 605, 606), (334, 335, 583, 584), (359, 358, 606, 607), (333, 334, 584, 585), (360, 359, 607, 608), (332, 333, 585, 586), (361, 360, 608, 609), (331, 332, 586, 587), (362, 361, 609, 610), (330, 331, 587, 588), (363, 362, 610, 611), (329, 330, 588, 589), (364, 363, 611, 612), (328, 329, 589, 590), (365, 364, 612, 613), (327, 328, 590, 591), (366, 365, 613, 614), (326, 327, 591, 592), (367, 366, 614, 615), (325, 326, 592, 593), (368, 367, 615, 616), (324, 325, 593, 594), (369, 368, 616, 617), (28, 644, 663, 67), (32, 646, 664, 69), (17, 639, 660, 61), (20, 640, 661, 63), (13, 637, 659, 59), (27, 642, 662, 65), (10, 635, 658, 57), (69, 664, 665, 68), (67, 663, 662, 66), (63, 661, 660, 62), (57, 658, 659, 56), (33, 647, 656, 53), (36, 648, 657, 55), (29, 645, 655, 51), (26, 643, 654, 49), (21, 641, 653, 47), (12, 636, 651, 43), (16, 638, 652, 45), (55, 657, 656, 54), (49, 654, 655, 48), (45, 652, 653, 44), (43, 651, 650, 42), (37, 649, 665, 71), (30, 645, 648, 36), (14, 637, 646, 32), (38, 649, 644, 28), (22, 641, 643, 26), (11, 634, 650, 41), (24, 642, 640, 20), (5, 633, 638, 16), (34, 647, 636, 12), (3, 632, 635, 10), (8, 634, 630, 1), (1, 630, 632, 3), (7, 631, 633, 5), (18, 639, 631, 7)])
me_cube.polygons.foreach_set('material_index', [0, 1, 1, 0, 1, 1, 1, 1, 1, 0, 0, 1, 1, 1, 1, 0, 1, 1, 0, 1, 1, 0, 1, 1, 1, 0, 0, 1, 1, 1, 1, 0, 1, 1, 0, 1, 1, 1, 1, 1, 1, 1, 1, 1, 1, 1, 1, 0, 1, 1, 0, 1, 1, 1, 1, 1, 1, 1, 1, 1, 1, 1, 1, 1, 1, 1, 1, 0, 1, 1, 0, 0, 0, 0, 0, 0, 0, 0, 0, 0, 0, 0, 0, 0, 0, 0, 0, 0, 0, 0, 0, 0, 0, 0, 0, 0, 0, 0, 0, 0, 0, 0, 0, 0, 0, 0, 0, 0, 0, 0, 0, 0, 0, 0, 0, 0, 0, 0, 0, 0, 0, 0, 0, 0, 0, 0, 0, 0, 0, 0, 0, 0, 1, 0, 0, 1, 0, 0, 1, 0, 1, 0, 1, 0, 1, 0, 1, 0, 1, 1, 0, 1, 1, 0, 1, 1, 0, 1, 1, 0, 1, 1, 0, 0, 0, 0, 0, 0, 0, 0, 0, 0, 0, 0, 0, 0, 0, 0, 0, 0, 0, 0, 0, 0, 0, 0, 0, 0, 0, 0, 0, 0, 1, 1, 1, 1, 1, 1, 1, 1, 1, 1, 1, 1, 1, 1, 1, 1, 1, 1, 1, 1, 1, 1, 1, 1, 1, 1, 1, 1, 1, 1, 0, 0, 0, 0, 0, 0, 0, 0, 0, 0, 0, 0, 0, 0, 0, 0, 0, 0, 0, 0, 0, 0, 0, 0, 0, 0, 0, 0, 0, 0, 1, 1, 1, 1, 1, 1, 1, 1, 1, 1, 1, 1, 1, 1, 1, 1, 1, 1, 1, 1, 1, 1, 1, 1, 1, 1, 1, 1, 1, 1, 1, 1, 1, 1, 1, 1, 1, 1, 1, 1, 1, 1, 1, 1, 1, 1, 1, 1, 1, 1, 1, 1, 1, 1, 1, 1, 1, 1, 1, 1, 0, 0, 0, 0, 0, 0, 0, 0, 0, 0, 0, 0, 0, 0, 0, 0, 0, 0, 0, 0, 0, 0, 0, 0, 0, 0, 0, 0, 0, 0, 1, 1, 1, 1, 1, 1, 1, 1, 1, 1, 1, 1, 1, 1, 1, 1, 1, 1, 1, 1, 1, 1, 1, 1, 1, 1, 1, 1, 1, 1, 1, 1, 1, 1, 1, 1, 1, 1, 1, 1, 1, 1, 1, 1, 1, 1, 1, 1, 1, 1, 1, 1, 1, 1, 1, 1, 1, 1, 1, 1, 1, 1, 1, 1, 1, 1, 1, 1, 1, 1, 1, 1, 1, 1, 1, 1, 1, 1, 1, 1, 1, 1, 1, 1, 1, 1, 1, 1, 1, 1, 1, 1, 0, 0, 1, 0, 0, 1, 0, 1, 0, 1, 0, 1, 0, 1, 0, 1, 0, 1, 0, 1, 0, 1, 0, 1, 1, 0, 1, 0, 1, 0, 1, 0, 1, 1, 1, 1, 1, 1, 1, 1, 1, 1, 1, 1, 1, 1, 1, 1, 1, 1, 1, 1, 1, 1, 1, 1, 1, 1, 1, 1, 1, 1, 1, 1, 1, 1, 1, 1, 1, 1, 1, 1, 1, 1, 1, 1, 1, 1, 1, 1, 1, 1, 1, 1, 1, 1, 1, 1, 1, 1, 1, 1, 1, 1, 1, 1, 1, 1, 1, 1, 1, 1, 1, 1, 1, 1, 1, 1, 1, 1, 1, 1, 1, 1, 1, 1, 1, 1, 1, 1, 1, 1, 1, 1, 1, 1, 1, 1, 1, 1, 1, 1, 1, 1, 1, 1, 1, 1, 1, 1, 1, 1, 1, 1, 1, 1, 1, 1, 1, 1, 1, 1, 1, 1, 1, 1, 1, 1, 1, 0, 1, 1, 1, 1, 1, 1, 1, 1, 1, 1, 1, 1, 1, 1, 1, 1, 1, 1, 1, 0, 0, 0, 0, 1, 0, 0, 0, 0, 0, 0, 0, 0])
_uv = me_cube.uv_layers.new(name='UVMap')
_uv.uv.foreach_set('vector', [0.8642, 0.5, 0.875, 0.5, 0.875, 0.75, 0.8642, 0.75, 0.601, 0.9892, 0.625, 0.9892, 0.625, 1.0, 0.601, 1.0, 0.601, 0.0, 0.625, 0.0, 0.625, 0.25, 0.601, 0.25, 0.3628, 0.5, 0.375, 0.5, 0.375, 0.75, 0.3628, 0.75, 0.601, 0.5, 0.625, 0.5, 0.625, 0.75, 0.601, 0.75, 0.601, 0.4878, 0.625, 0.4878, 0.625, 0.5, 0.601, 0.5, 0.7954, 0.5, 0.7785, 0.5, 0.7785, 0.5, 0.7954, 0.5, 0.3451, 0.5, 0.3628, 0.5, 0.3628, 0.75, 0.3451, 0.75, 0.601, 0.75, 0.625, 0.75, 0.625, 0.7622, 0.601, 0.7622, 0.625, 0.5, 0.6372, 0.5, 0.6372, 0.75, 0.625, 0.75, 0.2976, 0.5, 0.3451, 0.5, 0.3451, 0.75, 0.2976, 0.75, 0.601, 0.4226, 0.625, 0.4226, 0.625, 0.4701, 0.601, 0.4701, 0.7024, 0.75, 0.7219, 0.75, 0.7219, 0.75, 0.7024, 0.75, 0.6372, 0.5, 0.6549, 0.5, 0.6549, 0.75, 0.6372, 0.75, 0.601, 0.25, 0.625, 0.25, 0.625, 0.2608, 0.601, 0.2608, 0.125, 0.5, 0.1358, 0.5, 0.1358, 0.75, 0.125, 0.75, 0.2781, 0.75, 0.2976, 0.75, 0.2976, 0.75, 0.2781, 0.75, 0.8486, 0.5, 0.8642, 0.5, 0.8642, 0.75, 0.8486, 0.75, 0.7954, 0.5, 0.8486, 0.5, 0.8486, 0.75, 0.7954, 0.75, 0.601, 0.9204, 0.625, 0.9204, 0.625, 0.9736, 0.601, 0.9736, 0.601, 0.4878, 0.375, 0.4878, 0.375, 0.4878, 0.601, 0.4878, 0.1358, 0.5, 0.1514, 0.5, 0.1514, 0.75, 0.1358, 0.75, 0.2046, 0.75, 0.2215, 0.75, 0.2215, 0.75, 0.2046, 0.75, 0.7785, 0.5, 0.7954, 0.5, 0.7954, 0.75, 0.7785, 0.75, 0.601, 0.2764, 0.625, 0.2764, 0.625, 0.3296, 0.601, 0.3296, 0.1514, 0.5, 0.2046, 0.5, 0.2046, 0.75, 0.1514, 0.75, 0.7219, 0.5, 0.7785, 0.5, 0.7785, 0.75, 0.7219, 0.75, 0.601, 0.8469, 0.625, 0.8469, 0.625, 0.9035, 0.601, 0.9035, 0.6549, 0.5, 0.6372, 0.5, 0.6372, 0.5, 0.6549, 0.5, 0.2046, 0.5, 0.2215, 0.5, 0.2215, 0.75, 0.2046, 0.75, 0.601, 0.7799, 0.625, 0.7799, 0.625, 0.8274, 0.601, 0.8274, 0.6549, 0.5, 0.7024, 0.5, 0.7024, 0.75, 0.6549, 0.75, 0.8642, 0.5, 0.8486, 0.5, 0.8486, 0.5, 0.8642, 0.5, 0.2781, 0.5, 0.2976, 0.5, 0.2976, 0.75, 0.2781, 0.75, 0.2215, 0.5, 0.2781, 0.5, 0.2781, 0.75, 0.2215, 0.75, 0.601, 0.3465, 0.625, 0.3465, 0.625, 0.4031, 0.601, 0.4031, 0.601, 0.8469, 0.375, 0.8469, 0.375, 0.8469, 0.601, 0.8469, 0.7024, 0.5, 0.7219, 0.5, 0.7219, 0.75, 0.7024, 0.75, 0.601, 0.4701, 0.625, 0.4701, 0.625, 0.4878, 0.601, 0.4878, 0.601, 0.2608, 0.625, 0.2608, 0.625, 0.2764, 0.601, 0.2764, 0.601, 0.3296, 0.625, 0.3296, 0.625, 0.3465, 0.601, 0.3465, 0.601, 0.4031, 0.625, 0.4031, 0.625, 0.4226, 0.601, 0.4226, 0.2976, 0.5, 0.2781, 0.5, 0.2781, 0.5, 0.2976, 0.5, 0.2215, 0.5, 0.2046, 0.5, 0.2046, 0.5, 0.2215, 0.5, 0.7219, 0.5, 0.7024, 0.5, 0.7024, 0.5, 0.7219, 0.5, 0.601, 0.2608, 0.625, 0.2608, 0.625, 0.2608, 0.601, 0.2608, 0.601, 0.4701, 0.625, 0.4701, 0.625, 0.4701, 0.601, 0.4701, 0.601, 0.2764, 0.375, 0.2764, 0.375, 0.2764, 0.601, 0.2764, 0.3628, 0.5, 0.3451, 0.5, 0.3451, 0.5, 0.3628, 0.5, 0.601, 0.3296, 0.625, 0.3296, 0.625, 0.3296, 0.601, 0.3296, 0.1514, 0.5, 0.1358, 0.5, 0.1358, 0.5, 0.1514, 0.5, 0.601, 0.3465, 0.375, 0.3465, 0.375, 0.3465, 0.601, 0.3465, 0.601, 0.4031, 0.625, 0.4031, 0.625, 0.4031, 0.601, 0.4031, 0.601, 0.4226, 0.375, 0.4226, 0.375, 0.4226, 0.601, 0.4226, 0.601, 0.7622, 0.625, 0.7622, 0.625, 0.7799, 0.601, 0.7799, 0.601, 0.9736, 0.625, 0.9736, 0.625, 0.9892, 0.601, 0.9892, 0.601, 0.9035, 0.625, 0.9035, 0.625, 0.9204, 0.601, 0.9204, 0.601, 0.8274, 0.625, 0.8274, 0.625, 0.8469, 0.601, 0.8469, 0.7785, 0.75, 0.7954, 0.75, 0.7954, 0.75, 0.7785, 0.75, 0.601, 0.7622, 0.625, 0.7622, 0.625, 0.7622, 0.601, 0.7622, 0.601, 0.9204, 0.375, 0.9204, 0.375, 0.9204, 0.601, 0.9204, 0.601, 0.7799, 0.375, 0.7799, 0.375, 0.7799, 0.601, 0.7799, 0.601, 0.9736, 0.625, 0.9736, 0.625, 0.9736, 0.601, 0.9736, 0.601, 0.9892, 0.375, 0.9892, 0.375, 0.9892, 0.601, 0.9892, 0.601, 0.8274, 0.625, 0.8274, 0.625, 0.8274, 0.601, 0.8274, 0.601, 0.9035, 0.625, 0.9035, 0.625, 0.9035, 0.601, 0.9035, 0.6372, 0.75, 0.6549, 0.75, 0.6549, 0.75, 0.6372, 0.75, 0.1358, 0.75, 0.1514, 0.75, 0.1514, 0.75, 0.1358, 0.75, 0.3451, 0.75, 0.3628, 0.75, 0.3628, 0.75, 0.3451, 0.75, 0.8486, 0.75, 0.8642, 0.75, 0.8642, 0.75, 0.8486, 0.75, 0.4844, 0.9762, 0.4844, 1.0, 0.4688, 1.0, 0.4688, 0.9762, 0.4688, 0.9762, 0.4688, 1.0, 0.4531, 1.0, 0.4531, 0.9762, 0.4531, 0.9762, 0.4531, 1.0, 0.4375, 1.0, 0.4375, 0.9762, 0.4375, 0.9762, 0.4375, 1.0, 0.4219, 1.0, 0.4219, 0.9762, 0.4219, 0.9762, 0.4219, 1.0, 0.4062, 1.0, 0.4062, 0.9762, 0.4062, 0.9762, 0.4062, 1.0, 0.3906, 1.0, 0.3906, 0.9762, 0.3906, 0.9762, 0.3906, 1.0, 0.375, 1.0, 0.375, 0.9762, 0.375, 0.9762, 0.375, 1.0, 0.3594, 1.0, 0.3594, 0.9762, 0.3594, 0.9762, 0.3594, 1.0, 0.3438, 1.0, 0.3438, 0.9762, 0.3438, 0.9762, 0.3438, 1.0, 0.3281, 1.0, 0.3281, 0.9762, 0.3281, 0.9762, 0.3281, 1.0, 0.3125, 1.0, 0.3125, 0.9762, 0.3125, 0.9762, 0.3125, 1.0, 0.2969, 1.0, 0.2969, 0.9762, 0.2969, 0.9762, 0.2969, 1.0, 0.2812, 1.0, 0.2812, 0.9762, 0.2812, 0.9762, 0.2812, 1.0, 0.2656, 1.0, 0.2656, 0.9762, 0.2656, 0.9762, 0.2656, 1.0, 0.25, 1.0, 0.25, 0.9762, 0.25, 0.9762, 0.25, 1.0, 0.2344, 1.0, 0.2344, 0.9762, 0.2344, 0.9762, 0.2344, 1.0, 0.2188, 1.0, 0.2188, 0.9762, 0.2188, 0.9762, 0.2188, 1.0, 0.2031, 1.0, 0.2031, 0.9762, 0.2031, 0.9762, 0.2031, 1.0, 0.1875, 1.0, 0.1875, 0.9762, 0.1875, 0.9762, 0.1875, 1.0, 0.1719, 1.0, 0.1719, 0.9762, 0.1719, 0.9762, 0.1719, 1.0, 0.1562, 1.0, 0.1562, 0.9762, 0.1562, 0.9762, 0.1562, 1.0, 0.1406, 1.0, 0.1406, 0.9762, 0.1406, 0.9762, 0.1406, 1.0, 0.125, 1.0, 0.125, 0.9762, 0.125, 0.9762, 0.125, 1.0, 0.1094, 1.0, 0.1094, 0.9762, 0.1094, 0.9762, 0.1094, 1.0, 0.09375, 1.0, 0.09375, 0.9762, 0.09375, 0.9762, 0.09375, 1.0, 0.07812, 1.0, 0.07812, 0.9762, 0.07812, 0.9762, 0.07812, 1.0, 0.0625, 1.0, 0.0625, 0.9762, 0.0625, 0.9762, 0.0625, 1.0, 0.04688, 1.0, 0.04688, 0.9762, 0.04688, 0.9762, 0.04688, 1.0, 0.03125, 1.0, 0.03125, 0.9762, 0.03125, 0.9762, 0.03125, 1.0, 0.01562, 1.0, 0.01562, 0.9762, 0.4688, 1.0, 0.4844, 1.0, 0.01562, 1.0, 0.03125, 1.0, 0.04688, 1.0, 0.0625, 1.0, 0.07812, 1.0, 0.09375, 1.0, 0.1094, 1.0, 0.125, 1.0, 0.1406, 1.0, 0.1562, 1.0, 0.1719, 1.0, 0.1875, 1.0, 0.2031, 1.0, 0.2188, 1.0, 0.2344, 1.0, 0.25, 1.0, 0.2656, 1.0, 0.2812, 1.0, 0.2969, 1.0, 0.3125, 1.0, 0.3281, 1.0, 0.3438, 1.0, 0.3594, 1.0, 0.375, 1.0, 0.3906, 1.0, 0.4062, 1.0, 0.4219, 1.0, 0.4375, 1.0, 0.4531, 1.0, 0.4844, 0.5, 0.4688, 0.5, 0.4531, 0.5, 0.4375, 0.5, 0.4219, 0.5, 0.4062, 0.5, 0.3906, 0.5, 0.375, 0.5, 0.3594, 0.5, 0.3438, 0.5, 0.3281, 0.5, 0.3125, 0.5, 0.2969, 0.5, 0.2812, 0.5, 0.2656, 0.5, 0.25, 0.5, 0.2344, 0.5, 0.2188, 0.5, 0.2031, 0.5, 0.1875, 0.5, 0.1719, 0.5, 0.1562, 0.5, 0.1406, 0.5, 0.125, 0.5, 0.1094, 0.5, 0.09375, 0.5, 0.07812, 0.5, 0.0625, 0.5, 0.04688, 0.5, 0.03125, 0.5, 0.01562, 0.5, 0.03125, 0.5, 0.03125, 0.5217, 0.01562, 0.5217, 0.01562, 0.5, 0.04688, 0.5, 0.04688, 0.5217, 0.03125, 0.5217, 0.03125, 0.5, 0.0625, 0.5, 0.0625, 0.5217, 0.04688, 0.5217, 0.04688, 0.5, 0.07812, 0.5, 0.07812, 0.5217, 0.0625, 0.5217, 0.0625, 0.5, 0.09375, 0.5, 0.09375, 0.5217, 0.07812, 0.5217, 0.07812, 0.5, 0.1094, 0.5, 0.1094, 0.5217, 0.09375, 0.5217, 0.09375, 0.5, 0.125, 0.5, 0.125, 0.5217, 0.1094, 0.5217, 0.1094, 0.5, 0.1406, 0.5, 0.1406, 0.5217, 0.125, 0.5217, 0.125, 0.5, 0.1562, 0.5, 0.1562, 0.5217, 0.1406, 0.5217, 0.1406, 0.5, 0.1719, 0.5, 0.1719, 0.5217, 0.1562, 0.5217, 0.1562, 0.5, 0.1875, 0.5, 0.1875, 0.5217, 0.1719, 0.5217, 0.1719, 0.5, 0.2031, 0.5, 0.2031, 0.5217, 0.1875, 0.5217, 0.1875, 0.5, 0.2188, 0.5, 0.2188, 0.5217, 0.2031, 0.5217, 0.2031, 0.5, 0.2344, 0.5, 0.2344, 0.5217, 0.2188, 0.5217, 0.2188, 0.5, 0.25, 0.5, 0.25, 0.5217, 0.2344, 0.5217, 0.2344, 0.5, 0.2656, 0.5, 0.2656, 0.5217, 0.25, 0.5217, 0.25, 0.5, 0.2812, 0.5, 0.2812, 0.5217, 0.2656, 0.5217, 0.2656, 0.5, 0.2969, 0.5, 0.2969, 0.5217, 0.2812, 0.5217, 0.2812, 0.5, 0.3125, 0.5, 0.3125, 0.5217, 0.2969, 0.5217, 0.2969, 0.5, 0.3281, 0.5, 0.3281, 0.5217, 0.3125, 0.5217, 0.3125, 0.5, 0.3438, 0.5, 0.3438, 0.5217, 0.3281, 0.5217, 0.3281, 0.5, 0.3594, 0.5, 0.3594, 0.5217, 0.3438, 0.5217, 0.3438, 0.5, 0.375, 0.5, 0.375, 0.5217, 0.3594, 0.5217, 0.3594, 0.5, 0.3906, 0.5, 0.3906, 0.5217, 0.375, 0.5217, 0.375, 0.5, 0.4062, 0.5, 0.4062, 0.5217, 0.3906, 0.5217, 0.3906, 0.5, 0.4219, 0.5, 0.4219, 0.5217, 0.4062, 0.5217, 0.4062, 0.5, 0.4375, 0.5, 0.4375, 0.5217, 0.4219, 0.5217, 0.4219, 0.5, 0.4531, 0.5, 0.4531, 0.5217, 0.4375, 0.5217, 0.4375, 0.5, 0.4688, 0.5, 0.4688, 0.5217, 0.4531, 0.5217, 0.4531, 0.5, 0.4844, 0.5, 0.4844, 0.5217, 0.4688, 0.5217, 0.4688, 0.5, 0.1719, 0.5217, 0.1875, 0.5217, 0.1875, 0.5217, 0.1719, 0.5217, 0.04688, 0.5522, 0.03125, 0.5522, 0.03125, 0.5522, 0.04688, 0.5522, 0.4531, 0.5522, 0.4375, 0.5522, 0.4375, 0.5522, 0.4531, 0.5522, 0.1562, 0.5217, 0.1719, 0.5217, 0.1719, 0.5217, 0.1562, 0.5217, 0.03125, 0.5522, 0.01562, 0.5522, 0.01562, 0.5522, 0.03125, 0.5522, 0.4375, 0.5522, 0.4219, 0.5522, 0.4219, 0.5522, 0.4375, 0.5522, 0.1406, 0.5217, 0.1562, 0.5217, 0.1562, 0.5217, 0.1406, 0.5217, 0.4219, 0.5522, 0.4062, 0.5522, 0.4062, 0.5522, 0.4219, 0.5522, 0.125, 0.5217, 0.1406, 0.5217, 0.1406, 0.5217, 0.125, 0.5217, 0.4062, 0.5522, 0.3906, 0.5522, 0.3906, 0.5522, 0.4062, 0.5522, 0.1094, 0.5217, 0.125, 0.5217, 0.125, 0.5217, 0.1094, 0.5217, 0.3906, 0.5522, 0.375, 0.5522, 0.375, 0.5522, 0.3906, 0.5522, 0.09375, 0.5217, 0.1094, 0.5217, 0.1094, 0.5217, 0.09375, 0.5217, 0.375, 0.5522, 0.3594, 0.5522, 0.3594, 0.5522, 0.375, 0.5522, 0.07812, 0.5217, 0.09375, 0.5217, 0.09375, 0.5217, 0.07812, 0.5217, 0.3594, 0.5522, 0.3438, 0.5522, 0.3438, 0.5522, 0.3594, 0.5522, 0.0625, 0.5217, 0.07812, 0.5217, 0.07812, 0.5217, 0.0625, 0.5217, 0.4688, 0.5217, 0.4844, 0.5217, 0.4844, 0.5217, 0.4688, 0.5217, 0.3438, 0.5522, 0.3281, 0.5522, 0.3281, 0.5522, 0.3438, 0.5522, 0.04688, 0.5217, 0.0625, 0.5217, 0.0625, 0.5217, 0.04688, 0.5217, 0.4531, 0.5217, 0.4688, 0.5217, 0.4688, 0.5217, 0.4531, 0.5217, 0.3281, 0.5522, 0.3125, 0.5522, 0.3125, 0.5522, 0.3281, 0.5522, 0.03125, 0.5217, 0.04688, 0.5217, 0.04688, 0.5217, 0.03125, 0.5217, 0.4375, 0.5217, 0.4531, 0.5217, 0.4531, 0.5217, 0.4375, 0.5217, 0.3125, 0.5522, 0.2969, 0.5522, 0.2969, 0.5522, 0.3125, 0.5522, 0.01562, 0.5217, 0.03125, 0.5217, 0.03125, 0.5217, 0.01562, 0.5217, 0.4219, 0.5217, 0.4375, 0.5217, 0.4375, 0.5217, 0.4219, 0.5217, 0.2969, 0.5522, 0.2812, 0.5522, 0.2812, 0.5522, 0.2969, 0.5522, 0.0, 0.0, 0.0, 0.0, 0.0, 0.0, 0.0, 0.0, 0.4062, 0.5217, 0.4219, 0.5217, 0.4219, 0.5217, 0.4062, 0.5217, 0.03125, 0.5522, 0.03125, 0.6595, 0.01562, 0.6595, 0.01562, 0.5522, 0.04688, 0.5522, 0.04688, 0.6595, 0.03125, 0.6595, 0.03125, 0.5522, 0.0625, 0.5522, 0.0625, 0.6595, 0.04688, 0.6595, 0.04688, 0.5522, 0.07812, 0.5522, 0.07812, 0.6595, 0.0625, 0.6595, 0.0625, 0.5522, 0.09375, 0.5522, 0.09375, 0.6595, 0.07812, 0.6595, 0.07812, 0.5522, 0.1094, 0.5522, 0.1094, 0.6595, 0.09375, 0.6595, 0.09375, 0.5522, 0.125, 0.5522, 0.125, 0.6595, 0.1094, 0.6595, 0.1094, 0.5522, 0.1406, 0.5522, 0.1406, 0.6595, 0.125, 0.6595, 0.125, 0.5522, 0.1563, 0.5522, 0.1562, 0.6595, 0.1406, 0.6595, 0.1406, 0.5522, 0.1719, 0.5522, 0.1719, 0.6595, 0.1562, 0.6595, 0.1563, 0.5522, 0.1875, 0.5522, 0.1875, 0.6595, 0.1719, 0.6595, 0.1719, 0.5522, 0.2031, 0.5522, 0.2031, 0.6595, 0.1875, 0.6595, 0.1875, 0.5522, 0.2187, 0.5522, 0.2188, 0.6595, 0.2031, 0.6595, 0.2031, 0.5522, 0.2344, 0.5522, 0.2344, 0.6595, 0.2188, 0.6595, 0.2187, 0.5522, 0.25, 0.5522, 0.25, 0.6595, 0.2344, 0.6595, 0.2344, 0.5522, 0.2656, 0.5522, 0.2656, 0.6595, 0.25, 0.6595, 0.25, 0.5522, 0.2812, 0.5522, 0.2812, 0.6595, 0.2656, 0.6595, 0.2656, 0.5522, 0.2969, 0.5522, 0.2969, 0.6595, 0.2812, 0.6595, 0.2812, 0.5522, 0.3125, 0.5522, 0.3125, 0.6595, 0.2969, 0.6595, 0.2969, 0.5522, 0.3281, 0.5522, 0.3281, 0.6595, 0.3125, 0.6595, 0.3125, 0.5522, 0.3438, 0.5522, 0.3438, 0.6595, 0.3281, 0.6595, 0.3281, 0.5522, 0.3594, 0.5522, 0.3594, 0.6595, 0.3438, 0.6595, 0.3438, 0.5522, 0.375, 0.5522, 0.375, 0.6595, 0.3594, 0.6595, 0.3594, 0.5522, 0.3906, 0.5522, 0.3906, 0.6595, 0.375, 0.6595, 0.375, 0.5522, 0.4062, 0.5522, 0.4062, 0.6595, 0.3906, 0.6595, 0.3906, 0.5522, 0.4219, 0.5522, 0.4219, 0.6595, 0.4062, 0.6595, 0.4062, 0.5522, 0.4375, 0.5522, 0.4375, 0.6595, 0.4219, 0.6595, 0.4219, 0.5522, 0.4531, 0.5522, 0.4531, 0.6595, 0.4375, 0.6595, 0.4375, 0.5522, 0.4688, 0.5522, 0.4688, 0.6595, 0.4531, 0.6595, 0.4531, 0.5522, 0.4844, 0.5522, 0.4844, 0.6595, 0.4688, 0.6595, 0.4688, 0.5522, 0.2188, 0.6929, 0.2031, 0.6929, 0.2031, 0.6929, 0.2188, 0.6929, 0.3281, 0.6595, 0.3438, 0.6595, 0.3438, 0.6595, 0.3281, 0.6595, 0.2031, 0.6929, 0.1875, 0.6929, 0.1875, 0.6929, 0.2031, 0.6929, 0.3125, 0.6595, 0.3281, 0.6595, 0.3281, 0.6595, 0.3125, 0.6595, 0.1875, 0.6929, 0.1719, 0.6929, 0.1719, 0.6929, 0.1875, 0.6929, 0.2969, 0.6595, 0.3125, 0.6595, 0.3125, 0.6595, 0.2969, 0.6595, 0.1719, 0.6929, 0.1562, 0.6929, 0.1562, 0.6929, 0.1719, 0.6929, 0.2812, 0.6595, 0.2969, 0.6595, 0.2969, 0.6595, 0.2812, 0.6595, 0.1562, 0.6929, 0.1406, 0.6929, 0.1406, 0.6929, 0.1562, 0.6929, 0.2656, 0.6595, 0.2812, 0.6595, 0.2812, 0.6595, 0.2656, 0.6595, 0.1406, 0.6929, 0.125, 0.6929, 0.125, 0.6929, 0.1406, 0.6929, 0.25, 0.6595, 0.2656, 0.6595, 0.2656, 0.6595, 0.25, 0.6595, 0.125, 0.6929, 0.1094, 0.6929, 0.1094, 0.6929, 0.125, 0.6929, 0.2344, 0.6595, 0.25, 0.6595, 0.25, 0.6595, 0.2344, 0.6595, 0.1094, 0.6929, 0.09375, 0.6929, 0.09375, 0.6929, 0.1094, 0.6929, 0.2188, 0.6595, 0.2344, 0.6595, 0.2344, 0.6595, 0.2188, 0.6595, 0.09375, 0.6929, 0.07812, 0.6929, 0.07812, 0.6929, 0.09375, 0.6929, 0.2031, 0.6595, 0.2188, 0.6595, 0.2188, 0.6595, 0.2031, 0.6595, 0.07812, 0.6929, 0.0625, 0.6929, 0.0625, 0.6929, 0.07812, 0.6929, 0.4844, 0.6929, 0.4688, 0.6929, 0.4688, 0.6929, 0.4844, 0.6929, 0.1875, 0.6595, 0.2031, 0.6595, 0.2031, 0.6595, 0.1875, 0.6595, 0.0625, 0.6929, 0.04688, 0.6929, 0.04688, 0.6929, 0.0625, 0.6929, 0.4688, 0.6929, 0.4531, 0.6929, 0.4531, 0.6929, 0.4688, 0.6929, 0.1719, 0.6595, 0.1875, 0.6595, 0.1875, 0.6595, 0.1719, 0.6595, 0.04688, 0.6929, 0.03125, 0.6929, 0.03125, 0.6929, 0.04688, 0.6929, 0.4531, 0.6929, 0.4375, 0.6929, 0.4375, 0.6929, 0.4531, 0.6929, 0.1562, 0.6595, 0.1719, 0.6595, 0.1719, 0.6595, 0.1562, 0.6595, 0.03125, 0.6929, 0.01562, 0.6929, 0.01562, 0.6929, 0.03125, 0.6929, 0.4375, 0.6929, 0.4219, 0.6929, 0.4219, 0.6929, 0.4375, 0.6929, 0.1406, 0.6595, 0.1562, 0.6595, 0.1562, 0.6595, 0.1406, 0.6595, 0.03125, 0.6929, 0.03125, 0.8068, 0.01562, 0.8068, 0.01562, 0.6929, 0.04688, 0.6929, 0.04688, 0.8068, 0.03125, 0.8068, 0.03125, 0.6929, 0.0625, 0.6929, 0.0625, 0.8068, 0.04688, 0.8068, 0.04688, 0.6929, 0.07812, 0.6929, 0.07812, 0.8068, 0.0625, 0.8068, 0.0625, 0.6929, 0.09375, 0.6929, 0.09375, 0.8068, 0.07812, 0.8068, 0.07812, 0.6929, 0.1094, 0.6929, 0.1094, 0.8068, 0.09375, 0.8068, 0.09375, 0.6929, 0.125, 0.6929, 0.125, 0.8068, 0.1094, 0.8068, 0.1094, 0.6929, 0.1406, 0.6929, 0.1406, 0.8068, 0.125, 0.8068, 0.125, 0.6929, 0.1562, 0.6929, 0.1562, 0.8068, 0.1406, 0.8068, 0.1406, 0.6929, 0.1719, 0.6929, 0.1719, 0.8068, 0.1562, 0.8068, 0.1562, 0.6929, 0.1875, 0.6929, 0.1875, 0.8068, 0.1719, 0.8068, 0.1719, 0.6929, 0.2031, 0.6929, 0.2031, 0.8068, 0.1875, 0.8068, 0.1875, 0.6929, 0.2188, 0.6929, 0.2188, 0.8068, 0.2031, 0.8068, 0.2031, 0.6929, 0.2344, 0.6929, 0.2344, 0.8068, 0.2188, 0.8068, 0.2188, 0.6929, 0.25, 0.6929, 0.25, 0.8068, 0.2344, 0.8068, 0.2344, 0.6929, 0.2656, 0.6929, 0.2656, 0.8068, 0.25, 0.8068, 0.25, 0.6929, 0.2812, 0.6929, 0.2812, 0.8068, 0.2656, 0.8068, 0.2656, 0.6929, 0.2969, 0.6929, 0.2969, 0.8068, 0.2812, 0.8068, 0.2812, 0.6929, 0.3125, 0.6929, 0.3125, 0.8068, 0.2969, 0.8068, 0.2969, 0.6929, 0.3281, 0.6929, 0.3281, 0.8068, 0.3125, 0.8068, 0.3125, 0.6929, 0.3438, 0.6929, 0.3438, 0.8068, 0.3281, 0.8068, 0.3281, 0.6929, 0.3594, 0.6929, 0.3594, 0.8068, 0.3438, 0.8068, 0.3438, 0.6929, 0.375, 0.6929, 0.375, 0.8068, 0.3594, 0.8068, 0.3594, 0.6929, 0.3906, 0.6929, 0.3906, 0.8068, 0.375, 0.8068, 0.375, 0.6929, 0.4062, 0.6929, 0.4062, 0.8068, 0.3906, 0.8068, 0.3906, 0.6929, 0.4219, 0.6929, 0.4219, 0.8068, 0.4062, 0.8068, 0.4062, 0.6929, 0.4375, 0.6929, 0.4375, 0.8068, 0.4219, 0.8068, 0.4219, 0.6929, 0.4531, 0.6929, 0.4531, 0.8068, 0.4375, 0.8068, 0.4375, 0.6929, 0.4688, 0.6929, 0.4688, 0.8068, 0.4531, 0.8068, 0.4531, 0.6929, 0.4844, 0.6929, 0.4844, 0.8068, 0.4688, 0.8068, 0.4688, 0.6929, 0.4688, 0.8068, 0.4844, 0.8068, 0.4844, 0.8068, 0.4688, 0.8068, 0.3438, 0.8453, 0.3281, 0.8453, 0.3281, 0.8453, 0.3438, 0.8453, 0.04688, 0.8068, 0.0625, 0.8068, 0.0625, 0.8068, 0.04688, 0.8068, 0.4531, 0.8068, 0.4688, 0.8068, 0.4688, 0.8068, 0.4531, 0.8068, 0.3281, 0.8453, 0.3125, 0.8453, 0.3125, 0.8453, 0.3281, 0.8453, 0.03125, 0.8068, 0.04688, 0.8068, 0.04688, 0.8068, 0.03125, 0.8068, 0.4375, 0.8068, 0.4531, 0.8068, 0.4531, 0.8068, 0.4375, 0.8068, 0.3125, 0.8453, 0.2969, 0.8453, 0.2969, 0.8453, 0.3125, 0.8453, 0.01562, 0.8068, 0.03125, 0.8068, 0.03125, 0.8068, 0.01562, 0.8068, 0.4219, 0.8068, 0.4375, 0.8068, 0.4375, 0.8068, 0.4219, 0.8068, 0.2969, 0.8453, 0.2812, 0.8453, 0.2812, 0.8453, 0.2969, 0.8453, 0.0, 0.0, 0.0, 0.0, 0.0, 0.0, 0.0, 0.0, 0.4062, 0.8068, 0.4219, 0.8068, 0.4219, 0.8068, 0.4062, 0.8068, 0.2812, 0.8453, 0.2656, 0.8453, 0.2656, 0.8453, 0.2812, 0.8453, 0.3906, 0.8068, 0.4062, 0.8068, 0.4062, 0.8068, 0.3906, 0.8068, 0.2656, 0.8453, 0.25, 0.8453, 0.25, 0.8453, 0.2656, 0.8453, 0.375, 0.8068, 0.3906, 0.8068, 0.3906, 0.8068, 0.375, 0.8068, 0.25, 0.8453, 0.2344, 0.8453, 0.2344, 0.8453, 0.25, 0.8453, 0.3594, 0.8068, 0.375, 0.8068, 0.375, 0.8068, 0.3594, 0.8068, 0.2344, 0.8453, 0.2188, 0.8453, 0.2188, 0.8453, 0.2344, 0.8453, 0.0, 0.0, 0.0, 0.0, 0.0, 0.0, 0.0, 0.0, 0.3438, 0.8068, 0.3594, 0.8068, 0.3594, 0.8068, 0.3438, 0.8068, 0.2188, 0.8453, 0.2031, 0.8453, 0.2031, 0.8453, 0.2188, 0.8453, 0.3281, 0.8068, 0.3438, 0.8068, 0.3438, 0.8068, 0.3281, 0.8068, 0.2031, 0.8453, 0.1875, 0.8453, 0.1875, 0.8453, 0.2031, 0.8453, 0.3125, 0.8068, 0.3281, 0.8068, 0.3281, 0.8068, 0.3125, 0.8068, 0.1875, 0.8453, 0.1719, 0.8453, 0.1719, 0.8453, 0.1875, 0.8453, 0.2969, 0.8068, 0.3125, 0.8068, 0.3125, 0.8068, 0.2969, 0.8068, 0.1719, 0.8453, 0.1562, 0.8453, 0.1562, 0.8453, 0.1719, 0.8453, 0.2812, 0.8068, 0.2969, 0.8068, 0.2969, 0.8068, 0.2812, 0.8068, 0.03125, 0.9409, 0.04688, 0.9409, 0.04688, 0.9409, 0.03125, 0.9409, 0.1875, 0.9762, 0.1719, 0.9762, 0.1719, 0.9762, 0.1875, 0.9762, 0.4531, 0.9409, 0.4688, 0.9409, 0.4688, 0.9409, 0.4531, 0.9409, 0.04688, 0.9409, 0.0625, 0.9409, 0.0625, 0.9409, 0.04688, 0.9409, 0.1719, 0.9762, 0.1562, 0.9762, 0.1562, 0.9762, 0.1719, 0.9762, 0.4688, 0.9409, 0.4844, 0.9409, 0.4844, 0.9409, 0.4688, 0.9409, 0.0625, 0.9409, 0.07812, 0.9409, 0.07812, 0.9409, 0.0625, 0.9409, 0.1562, 0.9762, 0.1406, 0.9762, 0.1406, 0.9762, 0.1562, 0.9762, 0.0, 0.0, 0.0, 0.0, 0.0, 0.0, 0.0, 0.0, 0.07812, 0.9409, 0.09375, 0.9409, 0.09375, 0.9409, 0.07812, 0.9409, 0.1406, 0.9762, 0.125, 0.9762, 0.125, 0.9762, 0.1406, 0.9762, 0.09375, 0.9409, 0.1094, 0.9409, 0.1094, 0.9409, 0.09375, 0.9409, 0.125, 0.9762, 0.1094, 0.9762, 0.1094, 0.9762, 0.125, 0.9762, 0.1094, 0.9409, 0.125, 0.9409, 0.125, 0.9409, 0.1094, 0.9409, 0.1094, 0.9762, 0.09375, 0.9762, 0.09375, 0.9762, 0.1094, 0.9762, 0.125, 0.9409, 0.1406, 0.9409, 0.1406, 0.9409, 0.125, 0.9409, 0.09375, 0.9762, 0.07812, 0.9762, 0.07812, 0.9762, 0.09375, 0.9762, 0.0, 0.0, 0.0, 0.0, 0.0, 0.0, 0.0, 0.0, 0.1406, 0.9409, 0.1562, 0.9409, 0.1562, 0.9409, 0.1406, 0.9409, 0.07812, 0.9762, 0.0625, 0.9762, 0.0625, 0.9762, 0.07812, 0.9762, 0.4844, 0.9762, 0.4688, 0.9762, 0.4688, 0.9762, 0.4844, 0.9762, 0.1562, 0.9409, 0.1719, 0.9409, 0.1719, 0.9409, 0.1562, 0.9409, 0.0625, 0.9762, 0.04688, 0.9762, 0.04688, 0.9762, 0.0625, 0.9762, 0.4688, 0.9762, 0.4531, 0.9762, 0.4531, 0.9762, 0.4688, 0.9762, 0.1719, 0.9409, 0.1875, 0.9409, 0.1875, 0.9409, 0.1719, 0.9409, 0.04688, 0.9762, 0.03125, 0.9762, 0.03125, 0.9762, 0.04688, 0.9762, 0.4531, 0.9762, 0.4375, 0.9762, 0.4375, 0.9762, 0.4531, 0.9762, 0.1875, 0.9409, 0.2031, 0.9409, 0.2031, 0.9409, 0.1875, 0.9409, 0.03125, 0.9762, 0.01562, 0.9762, 0.01562, 0.9762, 0.03125, 0.9762, 0.4375, 0.9762, 0.4219, 0.9762, 0.4219, 0.9762, 0.4375, 0.9762, 0.4844, 0.8453, 0.4844, 0.9409, 0.4688, 0.9409, 0.4688, 0.8453, 0.4688, 0.8453, 0.4688, 0.9409, 0.4531, 0.9409, 0.4531, 0.8453, 0.4531, 0.8453, 0.4531, 0.9409, 0.4375, 0.9409, 0.4375, 0.8453, 0.4375, 0.8453, 0.4375, 0.9409, 0.4219, 0.9409, 0.4219, 0.8453, 0.4219, 0.8453, 0.4219, 0.9409, 0.4063, 0.9409, 0.4063, 0.8453, 0.4063, 0.8453, 0.4063, 0.9409, 0.3906, 0.9409, 0.3906, 0.8453, 0.3906, 0.8453, 0.3906, 0.9409, 0.375, 0.9409, 0.375, 0.8453, 0.375, 0.8453, 0.375, 0.9409, 0.3594, 0.9409, 0.3594, 0.8453, 0.3594, 0.8453, 0.3594, 0.9409, 0.3438, 0.9409, 0.3438, 0.8453, 0.3438, 0.8453, 0.3438, 0.9409, 0.3281, 0.9409, 0.3281, 0.8453, 0.3281, 0.8453, 0.3281, 0.9409, 0.3125, 0.9409, 0.3125, 0.8453, 0.3125, 0.8453, 0.3125, 0.9409, 0.2969, 0.9409, 0.2969, 0.8453, 0.2969, 0.8453, 0.2969, 0.9409, 0.2812, 0.9409, 0.2812, 0.8453, 0.2812, 0.8453, 0.2812, 0.9409, 0.2656, 0.9409, 0.2656, 0.8453, 0.2656, 0.8453, 0.2656, 0.9409, 0.25, 0.9409, 0.25, 0.8453, 0.25, 0.8453, 0.25, 0.9409, 0.2344, 0.9409, 0.2344, 0.8453, 0.2344, 0.8453, 0.2344, 0.9409, 0.2188, 0.9409, 0.2188, 0.8453, 0.2188, 0.8453, 0.2188, 0.9409, 0.2031, 0.9409, 0.2031, 0.8453, 0.2031, 0.8453, 0.2031, 0.9409, 0.1875, 0.9409, 0.1875, 0.8453, 0.1875, 0.8453, 0.1875, 0.9409, 0.1719, 0.9409, 0.1719, 0.8453, 0.1719, 0.8453, 0.1719, 0.9409, 0.1562, 0.9409, 0.1562, 0.8453, 0.1562, 0.8453, 0.1562, 0.9409, 0.1406, 0.9409, 0.1406, 0.8453, 0.1406, 0.8453, 0.1406, 0.9409, 0.125, 0.9409, 0.125, 0.8453, 0.125, 0.8453, 0.125, 0.9409, 0.1094, 0.9409, 0.1094, 0.8453, 0.1094, 0.8453, 0.1094, 0.9409, 0.09375, 0.9409, 0.09375, 0.8453, 0.09375, 0.8453, 0.09375, 0.9409, 0.07812, 0.9409, 0.07812, 0.8453, 0.07812, 0.8453, 0.07812, 0.9409, 0.0625, 0.9409, 0.0625, 0.8453, 0.0625, 0.8453, 0.0625, 0.9409, 0.04688, 0.9409, 0.04688, 0.8453, 0.04688, 0.8453, 0.04688, 0.9409, 0.03125, 0.9409, 0.03125, 0.8453, 0.03125, 0.8453, 0.03125, 0.9409, 0.01562, 0.9409, 0.01562, 0.8453, 0.03125, 0.6595, 0.03125, 0.6929, 0.01562, 0.6929, 0.01562, 0.6595, 0.04688, 0.6595, 0.04688, 0.6929, 0.03125, 0.6929, 0.03125, 0.6595, 0.0625, 0.6595, 0.0625, 0.6929, 0.04688, 0.6929, 0.04688, 0.6595, 0.07812, 0.6595, 0.07812, 0.6929, 0.0625, 0.6929, 0.0625, 0.6595, 0.09375, 0.6595, 0.09375, 0.6929, 0.07812, 0.6929, 0.07812, 0.6595, 0.1094, 0.6595, 0.1094, 0.6929, 0.09375, 0.6929, 0.09375, 0.6595, 0.125, 0.6595, 0.125, 0.6929, 0.1094, 0.6929, 0.1094, 0.6595, 0.1406, 0.6595, 0.1406, 0.6929, 0.125, 0.6929, 0.125, 0.6595, 0.1562, 0.6595, 0.1562, 0.6929, 0.1406, 0.6929, 0.1406, 0.6595, 0.1719, 0.6595, 0.1719, 0.6929, 0.1562, 0.6929, 0.1562, 0.6595, 0.1875, 0.6595, 0.1875, 0.6929, 0.1719, 0.6929, 0.1719, 0.6595, 0.2031, 0.6595, 0.2031, 0.6929, 0.1875, 0.6929, 0.1875, 0.6595, 0.2188, 0.6595, 0.2188, 0.6929, 0.2031, 0.6929, 0.2031, 0.6595, 0.2344, 0.6595, 0.2344, 0.6929, 0.2188, 0.6929, 0.2188, 0.6595, 0.25, 0.6595, 0.25, 0.6929, 0.2344, 0.6929, 0.2344, 0.6595, 0.2656, 0.6595, 0.2656, 0.6929, 0.25, 0.6929, 0.25, 0.6595, 0.2812, 0.6595, 0.2812, 0.6929, 0.2656, 0.6929, 0.2656, 0.6595, 0.2969, 0.6595, 0.2969, 0.6929, 0.2812, 0.6929, 0.2812, 0.6595, 0.3125, 0.6595, 0.3125, 0.6929, 0.2969, 0.6929, 0.2969, 0.6595, 0.3281, 0.6595, 0.3281, 0.6929, 0.3125, 0.6929, 0.3125, 0.6595, 0.3438, 0.6595, 0.3438, 0.6929, 0.3281, 0.6929, 0.3281, 0.6595, 0.3594, 0.6595, 0.3594, 0.6929, 0.3438, 0.6929, 0.3438, 0.6595, 0.375, 0.6595, 0.375, 0.6929, 0.3594, 0.6929, 0.3594, 0.6595, 0.3906, 0.6595, 0.3906, 0.6929, 0.375, 0.6929, 0.375, 0.6595, 0.4062, 0.6595, 0.4062, 0.6929, 0.3906, 0.6929, 0.3906, 0.6595, 0.4219, 0.6595, 0.4219, 0.6929, 0.4062, 0.6929, 0.4062, 0.6595, 0.4375, 0.6595, 0.4375, 0.6929, 0.4219, 0.6929, 0.4219, 0.6595, 0.4531, 0.6595, 0.4531, 0.6929, 0.4375, 0.6929, 0.4375, 0.6595, 0.4688, 0.6595, 0.4688, 0.6929, 0.4531, 0.6929, 0.4531, 0.6595, 0.4844, 0.6595, 0.4844, 0.6929, 0.4688, 0.6929, 0.4688, 0.6595, 0.3438, 0.6595, 0.3594, 0.6595, 0.3594, 0.6595, 0.3438, 0.6595, 0.0, 0.0, 0.0, 0.0, 0.0, 0.0, 0.0, 0.0, 0.2344, 0.6929, 0.2188, 0.6929, 0.2188, 0.6929, 0.2344, 0.6929, 0.3594, 0.6595, 0.375, 0.6595, 0.375, 0.6595, 0.3594, 0.6595, 0.25, 0.6929, 0.2344, 0.6929, 0.2344, 0.6929, 0.25, 0.6929, 0.375, 0.6595, 0.3906, 0.6595, 0.3906, 0.6595, 0.375, 0.6595, 0.2656, 0.6929, 0.25, 0.6929, 0.25, 0.6929, 0.2656, 0.6929, 0.3906, 0.6595, 0.4062, 0.6595, 0.4062, 0.6595, 0.3906, 0.6595, 0.2812, 0.6929, 0.2656, 0.6929, 0.2656, 0.6929, 0.2812, 0.6929, 0.4062, 0.6595, 0.4219, 0.6595, 0.4219, 0.6595, 0.4062, 0.6595, 0.0, 0.0, 0.0, 0.0, 0.0, 0.0, 0.0, 0.0, 0.2969, 0.6929, 0.2812, 0.6929, 0.2812, 0.6929, 0.2969, 0.6929, 0.4219, 0.6595, 0.4375, 0.6595, 0.4375, 0.6595, 0.4219, 0.6595, 0.01562, 0.6595, 0.03125, 0.6595, 0.03125, 0.6595, 0.01562, 0.6595, 0.3125, 0.6929, 0.2969, 0.6929, 0.2969, 0.6929, 0.3125, 0.6929, 0.4375, 0.6595, 0.4531, 0.6595, 0.4531, 0.6595, 0.4375, 0.6595, 0.03125, 0.6595, 0.04688, 0.6595, 0.04688, 0.6595, 0.03125, 0.6595, 0.3281, 0.6929, 0.3125, 0.6929, 0.3125, 0.6929, 0.3281, 0.6929, 0.4531, 0.6595, 0.4688, 0.6595, 0.4688, 0.6595, 0.4531, 0.6595, 0.04688, 0.6595, 0.0625, 0.6595, 0.0625, 0.6595, 0.04688, 0.6595, 0.3438, 0.6929, 0.3281, 0.6929, 0.3281, 0.6929, 0.3438, 0.6929, 0.4688, 0.6595, 0.4844, 0.6595, 0.4844, 0.6595, 0.4688, 0.6595, 0.0625, 0.6595, 0.07812, 0.6595, 0.07812, 0.6595, 0.0625, 0.6595, 0.3594, 0.6929, 0.3438, 0.6929, 0.3438, 0.6929, 0.3594, 0.6929, 0.07812, 0.6595, 0.09375, 0.6595, 0.09375, 0.6595, 0.07812, 0.6595, 0.375, 0.6929, 0.3594, 0.6929, 0.3594, 0.6929, 0.375, 0.6929, 0.09375, 0.6595, 0.1094, 0.6595, 0.1094, 0.6595, 0.09375, 0.6595, 0.3906, 0.6929, 0.375, 0.6929, 0.375, 0.6929, 0.3906, 0.6929, 0.1094, 0.6595, 0.125, 0.6595, 0.125, 0.6595, 0.1094, 0.6595, 0.4062, 0.6929, 0.3906, 0.6929, 0.3906, 0.6929, 0.4062, 0.6929, 0.125, 0.6595, 0.1406, 0.6595, 0.1406, 0.6595, 0.125, 0.6595, 0.4219, 0.6929, 0.4062, 0.6929, 0.4062, 0.6929, 0.4219, 0.6929, 0.03125, 0.5217, 0.03125, 0.5522, 0.01562, 0.5522, 0.01562, 0.5217, 0.04688, 0.5217, 0.04688, 0.5522, 0.03125, 0.5522, 0.03125, 0.5217, 0.0625, 0.5217, 0.0625, 0.5522, 0.04688, 0.5522, 0.04688, 0.5217, 0.07812, 0.5217, 0.07812, 0.5522, 0.0625, 0.5522, 0.0625, 0.5217, 0.09375, 0.5217, 0.09375, 0.5522, 0.07812, 0.5522, 0.07812, 0.5217, 0.1094, 0.5217, 0.1094, 0.5522, 0.09375, 0.5522, 0.09375, 0.5217, 0.125, 0.5217, 0.125, 0.5522, 0.1094, 0.5522, 0.1094, 0.5217, 0.1406, 0.5217, 0.1406, 0.5522, 0.125, 0.5522, 0.125, 0.5217, 0.1562, 0.5217, 0.1563, 0.5522, 0.1406, 0.5522, 0.1406, 0.5217, 0.1719, 0.5217, 0.1719, 0.5522, 0.1563, 0.5522, 0.1562, 0.5217, 0.1875, 0.5217, 0.1875, 0.5522, 0.1719, 0.5522, 0.1719, 0.5217, 0.2031, 0.5217, 0.2031, 0.5522, 0.1875, 0.5522, 0.1875, 0.5217, 0.2188, 0.5217, 0.2187, 0.5522, 0.2031, 0.5522, 0.2031, 0.5217, 0.2344, 0.5217, 0.2344, 0.5522, 0.2187, 0.5522, 0.2188, 0.5217, 0.25, 0.5217, 0.25, 0.5522, 0.2344, 0.5522, 0.2344, 0.5217, 0.2656, 0.5217, 0.2656, 0.5522, 0.25, 0.5522, 0.25, 0.5217, 0.2812, 0.5217, 0.2812, 0.5522, 0.2656, 0.5522, 0.2656, 0.5217, 0.2969, 0.5217, 0.2969, 0.5522, 0.2812, 0.5522, 0.2812, 0.5217, 0.3125, 0.5217, 0.3125, 0.5522, 0.2969, 0.5522, 0.2969, 0.5217, 0.3281, 0.5217, 0.3281, 0.5522, 0.3125, 0.5522, 0.3125, 0.5217, 0.3438, 0.5217, 0.3438, 0.5522, 0.3281, 0.5522, 0.3281, 0.5217, 0.3594, 0.5217, 0.3594, 0.5522, 0.3438, 0.5522, 0.3438, 0.5217, 0.375, 0.5217, 0.375, 0.5522, 0.3594, 0.5522, 0.3594, 0.5217, 0.3906, 0.5217, 0.3906, 0.5522, 0.375, 0.5522, 0.375, 0.5217, 0.4062, 0.5217, 0.4062, 0.5522, 0.3906, 0.5522, 0.3906, 0.5217, 0.4219, 0.5217, 0.4219, 0.5522, 0.4062, 0.5522, 0.4062, 0.5217, 0.4375, 0.5217, 0.4375, 0.5522, 0.4219, 0.5522, 0.4219, 0.5217, 0.4531, 0.5217, 0.4531, 0.5522, 0.4375, 0.5522, 0.4375, 0.5217, 0.4688, 0.5217, 0.4688, 0.5522, 0.4531, 0.5522, 0.4531, 0.5217, 0.4844, 0.5217, 0.4844, 0.5522, 0.4688, 0.5522, 0.4688, 0.5217, 0.4688, 0.5522, 0.4531, 0.5522, 0.4531, 0.5522, 0.4688, 0.5522, 0.0625, 0.5522, 0.04688, 0.5522, 0.04688, 0.5522, 0.0625, 0.5522, 0.1875, 0.5217, 0.2031, 0.5217, 0.2031, 0.5217, 0.1875, 0.5217, 0.4844, 0.5522, 0.4688, 0.5522, 0.4688, 0.5522, 0.4844, 0.5522, 0.07812, 0.5522, 0.0625, 0.5522, 0.0625, 0.5522, 0.07812, 0.5522, 0.2031, 0.5217, 0.2188, 0.5217, 0.2188, 0.5217, 0.2031, 0.5217, 0.09375, 0.5522, 0.07812, 0.5522, 0.07812, 0.5522, 0.09375, 0.5522, 0.2188, 0.5217, 0.2344, 0.5217, 0.2344, 0.5217, 0.2188, 0.5217, 0.1094, 0.5522, 0.09375, 0.5522, 0.09375, 0.5522, 0.1094, 0.5522, 0.2344, 0.5217, 0.25, 0.5217, 0.25, 0.5217, 0.2344, 0.5217, 0.125, 0.5522, 0.1094, 0.5522, 0.1094, 0.5522, 0.125, 0.5522, 0.25, 0.5217, 0.2656, 0.5217, 0.2656, 0.5217, 0.25, 0.5217, 0.1406, 0.5522, 0.125, 0.5522, 0.125, 0.5522, 0.1406, 0.5522, 0.2656, 0.5217, 0.2812, 0.5217, 0.2812, 0.5217, 0.2656, 0.5217, 0.1563, 0.5522, 0.1406, 0.5522, 0.1406, 0.5522, 0.1563, 0.5522, 0.2812, 0.5217, 0.2969, 0.5217, 0.2969, 0.5217, 0.2812, 0.5217, 0.1719, 0.5522, 0.1563, 0.5522, 0.1563, 0.5522, 0.1719, 0.5522, 0.2969, 0.5217, 0.3125, 0.5217, 0.3125, 0.5217, 0.2969, 0.5217, 0.1875, 0.5522, 0.1719, 0.5522, 0.1719, 0.5522, 0.1875, 0.5522, 0.3125, 0.5217, 0.3281, 0.5217, 0.3281, 0.5217, 0.3125, 0.5217, 0.2031, 0.5522, 0.1875, 0.5522, 0.1875, 0.5522, 0.2031, 0.5522, 0.3281, 0.5217, 0.3438, 0.5217, 0.3438, 0.5217, 0.3281, 0.5217, 0.2187, 0.5522, 0.2031, 0.5522, 0.2031, 0.5522, 0.2187, 0.5522, 0.3438, 0.5217, 0.3594, 0.5217, 0.3594, 0.5217, 0.3438, 0.5217, 0.0, 0.0, 0.0, 0.0, 0.0, 0.0, 0.0, 0.0, 0.2344, 0.5522, 0.2187, 0.5522, 0.2187, 0.5522, 0.2344, 0.5522, 0.3594, 0.5217, 0.375, 0.5217, 0.375, 0.5217, 0.3594, 0.5217, 0.25, 0.5522, 0.2344, 0.5522, 0.2344, 0.5522, 0.25, 0.5522, 0.375, 0.5217, 0.3906, 0.5217, 0.3906, 0.5217, 0.375, 0.5217, 0.2656, 0.5522, 0.25, 0.5522, 0.25, 0.5522, 0.2656, 0.5522, 0.3906, 0.5217, 0.4062, 0.5217, 0.4062, 0.5217, 0.3906, 0.5217, 0.2812, 0.5522, 0.2656, 0.5522, 0.2656, 0.5522, 0.2812, 0.5522, 0.03125, 0.8068, 0.03125, 0.8453, 0.01562, 0.8453, 0.01562, 0.8068, 0.04688, 0.8068, 0.04688, 0.8453, 0.03125, 0.8453, 0.03125, 0.8068, 0.0625, 0.8068, 0.0625, 0.8453, 0.04688, 0.8453, 0.04688, 0.8068, 0.07812, 0.8068, 0.07812, 0.8453, 0.0625, 0.8453, 0.0625, 0.8068, 0.09375, 0.8068, 0.09375, 0.8453, 0.07812, 0.8453, 0.07812, 0.8068, 0.1094, 0.8068, 0.1094, 0.8453, 0.09375, 0.8453, 0.09375, 0.8068, 0.125, 0.8068, 0.125, 0.8453, 0.1094, 0.8453, 0.1094, 0.8068, 0.1406, 0.8068, 0.1406, 0.8453, 0.125, 0.8453, 0.125, 0.8068, 0.1562, 0.8068, 0.1562, 0.8453, 0.1406, 0.8453, 0.1406, 0.8068, 0.1719, 0.8068, 0.1719, 0.8453, 0.1562, 0.8453, 0.1562, 0.8068, 0.1875, 0.8068, 0.1875, 0.8453, 0.1719, 0.8453, 0.1719, 0.8068, 0.2031, 0.8068, 0.2031, 0.8453, 0.1875, 0.8453, 0.1875, 0.8068, 0.2188, 0.8068, 0.2188, 0.8453, 0.2031, 0.8453, 0.2031, 0.8068, 0.2344, 0.8068, 0.2344, 0.8453, 0.2188, 0.8453, 0.2188, 0.8068, 0.25, 0.8068, 0.25, 0.8453, 0.2344, 0.8453, 0.2344, 0.8068, 0.2656, 0.8068, 0.2656, 0.8453, 0.25, 0.8453, 0.25, 0.8068, 0.2812, 0.8068, 0.2812, 0.8453, 0.2656, 0.8453, 0.2656, 0.8068, 0.2969, 0.8068, 0.2969, 0.8453, 0.2812, 0.8453, 0.2812, 0.8068, 0.3125, 0.8068, 0.3125, 0.8453, 0.2969, 0.8453, 0.2969, 0.8068, 0.3281, 0.8068, 0.3281, 0.8453, 0.3125, 0.8453, 0.3125, 0.8068, 0.3438, 0.8068, 0.3438, 0.8453, 0.3281, 0.8453, 0.3281, 0.8068, 0.3594, 0.8068, 0.3594, 0.8453, 0.3438, 0.8453, 0.3438, 0.8068, 0.375, 0.8068, 0.375, 0.8453, 0.3594, 0.8453, 0.3594, 0.8068, 0.3906, 0.8068, 0.3906, 0.8453, 0.375, 0.8453, 0.375, 0.8068, 0.4062, 0.8068, 0.4063, 0.8453, 0.3906, 0.8453, 0.3906, 0.8068, 0.4219, 0.8068, 0.4219, 0.8453, 0.4063, 0.8453, 0.4062, 0.8068, 0.4375, 0.8068, 0.4375, 0.8453, 0.4219, 0.8453, 0.4219, 0.8068, 0.4531, 0.8068, 0.4531, 0.8453, 0.4375, 0.8453, 0.4375, 0.8068, 0.4688, 0.8068, 0.4688, 0.8453, 0.4531, 0.8453, 0.4531, 0.8068, 0.4844, 0.8068, 0.4844, 0.8453, 0.4688, 0.8453, 0.4688, 0.8068, 0.0625, 0.8068, 0.07812, 0.8068, 0.07812, 0.8068, 0.0625, 0.8068, 0.3594, 0.8453, 0.3438, 0.8453, 0.3438, 0.8453, 0.3594, 0.8453, 0.07812, 0.8068, 0.09375, 0.8068, 0.09375, 0.8068, 0.07812, 0.8068, 0.375, 0.8453, 0.3594, 0.8453, 0.3594, 0.8453, 0.375, 0.8453, 0.09375, 0.8068, 0.1094, 0.8068, 0.1094, 0.8068, 0.09375, 0.8068, 0.3906, 0.8453, 0.375, 0.8453, 0.375, 0.8453, 0.3906, 0.8453, 0.1094, 0.8068, 0.125, 0.8068, 0.125, 0.8068, 0.1094, 0.8068, 0.4063, 0.8453, 0.3906, 0.8453, 0.3906, 0.8453, 0.4063, 0.8453, 0.125, 0.8068, 0.1406, 0.8068, 0.1406, 0.8068, 0.125, 0.8068, 0.4219, 0.8453, 0.4063, 0.8453, 0.4063, 0.8453, 0.4219, 0.8453, 0.1406, 0.8068, 0.1562, 0.8068, 0.1562, 0.8068, 0.1406, 0.8068, 0.4375, 0.8453, 0.4219, 0.8453, 0.4219, 0.8453, 0.4375, 0.8453, 0.03125, 0.8453, 0.01562, 0.8453, 0.01562, 0.8453, 0.03125, 0.8453, 0.1562, 0.8068, 0.1719, 0.8068, 0.1719, 0.8068, 0.1562, 0.8068, 0.4531, 0.8453, 0.4375, 0.8453, 0.4375, 0.8453, 0.4531, 0.8453, 0.04688, 0.8453, 0.03125, 0.8453, 0.03125, 0.8453, 0.04688, 0.8453, 0.1719, 0.8068, 0.1875, 0.8068, 0.1875, 0.8068, 0.1719, 0.8068, 0.4688, 0.8453, 0.4531, 0.8453, 0.4531, 0.8453, 0.4688, 0.8453, 0.0625, 0.8453, 0.04688, 0.8453, 0.04688, 0.8453, 0.0625, 0.8453, 0.1875, 0.8068, 0.2031, 0.8068, 0.2031, 0.8068, 0.1875, 0.8068, 0.4844, 0.8453, 0.4688, 0.8453, 0.4688, 0.8453, 0.4844, 0.8453, 0.07812, 0.8453, 0.0625, 0.8453, 0.0625, 0.8453, 0.07812, 0.8453, 0.2031, 0.8068, 0.2188, 0.8068, 0.2188, 0.8068, 0.2031, 0.8068, 0.09375, 0.8453, 0.07812, 0.8453, 0.07812, 0.8453, 0.09375, 0.8453, 0.2188, 0.8068, 0.2344, 0.8068, 0.2344, 0.8068, 0.2188, 0.8068, 0.1094, 0.8453, 0.09375, 0.8453, 0.09375, 0.8453, 0.1094, 0.8453, 0.2344, 0.8068, 0.25, 0.8068, 0.25, 0.8068, 0.2344, 0.8068, 0.125, 0.8453, 0.1094, 0.8453, 0.1094, 0.8453, 0.125, 0.8453, 0.25, 0.8068, 0.2656, 0.8068, 0.2656, 0.8068, 0.25, 0.8068, 0.1406, 0.8453, 0.125, 0.8453, 0.125, 0.8453, 0.1406, 0.8453, 0.2656, 0.8068, 0.2812, 0.8068, 0.2812, 0.8068, 0.2656, 0.8068, 0.1562, 0.8453, 0.1406, 0.8453, 0.1406, 0.8453, 0.1562, 0.8453, 0.03125, 0.9409, 0.03125, 0.9762, 0.01562, 0.9762, 0.01562, 0.9409, 0.04688, 0.9409, 0.04688, 0.9762, 0.03125, 0.9762, 0.03125, 0.9409, 0.0625, 0.9409, 0.0625, 0.9762, 0.04688, 0.9762, 0.04688, 0.9409, 0.07812, 0.9409, 0.07812, 0.9762, 0.0625, 0.9762, 0.0625, 0.9409, 0.09375, 0.9409, 0.09375, 0.9762, 0.07812, 0.9762, 0.07812, 0.9409, 0.1094, 0.9409, 0.1094, 0.9762, 0.09375, 0.9762, 0.09375, 0.9409, 0.125, 0.9409, 0.125, 0.9762, 0.1094, 0.9762, 0.1094, 0.9409, 0.1406, 0.9409, 0.1406, 0.9762, 0.125, 0.9762, 0.125, 0.9409, 0.1562, 0.9409, 0.1562, 0.9762, 0.1406, 0.9762, 0.1406, 0.9409, 0.1719, 0.9409, 0.1719, 0.9762, 0.1562, 0.9762, 0.1562, 0.9409, 0.1875, 0.9409, 0.1875, 0.9762, 0.1719, 0.9762, 0.1719, 0.9409, 0.2031, 0.9409, 0.2031, 0.9762, 0.1875, 0.9762, 0.1875, 0.9409, 0.2188, 0.9409, 0.2188, 0.9762, 0.2031, 0.9762, 0.2031, 0.9409, 0.2344, 0.9409, 0.2344, 0.9762, 0.2188, 0.9762, 0.2188, 0.9409, 0.25, 0.9409, 0.25, 0.9762, 0.2344, 0.9762, 0.2344, 0.9409, 0.2656, 0.9409, 0.2656, 0.9762, 0.25, 0.9762, 0.25, 0.9409, 0.2812, 0.9409, 0.2812, 0.9762, 0.2656, 0.9762, 0.2656, 0.9409, 0.2969, 0.9409, 0.2969, 0.9762, 0.2812, 0.9762, 0.2812, 0.9409, 0.3125, 0.9409, 0.3125, 0.9762, 0.2969, 0.9762, 0.2969, 0.9409, 0.3281, 0.9409, 0.3281, 0.9762, 0.3125, 0.9762, 0.3125, 0.9409, 0.3438, 0.9409, 0.3438, 0.9762, 0.3281, 0.9762, 0.3281, 0.9409, 0.3594, 0.9409, 0.3594, 0.9762, 0.3438, 0.9762, 0.3438, 0.9409, 0.375, 0.9409, 0.375, 0.9762, 0.3594, 0.9762, 0.3594, 0.9409, 0.3906, 0.9409, 0.3906, 0.9762, 0.375, 0.9762, 0.375, 0.9409, 0.4063, 0.9409, 0.4062, 0.9762, 0.3906, 0.9762, 0.3906, 0.9409, 0.4219, 0.9409, 0.4219, 0.9762, 0.4062, 0.9762, 0.4063, 0.9409, 0.4375, 0.9409, 0.4375, 0.9762, 0.4219, 0.9762, 0.4219, 0.9409, 0.4531, 0.9409, 0.4531, 0.9762, 0.4375, 0.9762, 0.4375, 0.9409, 0.4688, 0.9409, 0.4688, 0.9762, 0.4531, 0.9762, 0.4531, 0.9409, 0.4844, 0.9409, 0.4844, 0.9762, 0.4688, 0.9762, 0.4688, 0.9409, 0.4375, 0.9409, 0.4531, 0.9409, 0.4531, 0.9409, 0.4375, 0.9409, 0.2031, 0.9762, 0.1875, 0.9762, 0.1875, 0.9762, 0.2031, 0.9762, 0.01562, 0.9409, 0.03125, 0.9409, 0.03125, 0.9409, 0.01562, 0.9409, 0.4219, 0.9409, 0.4375, 0.9409, 0.4375, 0.9409, 0.4219, 0.9409, 0.2188, 0.9762, 0.2031, 0.9762, 0.2031, 0.9762, 0.2188, 0.9762, 0.4063, 0.9409, 0.4219, 0.9409, 0.4219, 0.9409, 0.4063, 0.9409, 0.2344, 0.9762, 0.2188, 0.9762, 0.2188, 0.9762, 0.2344, 0.9762, 0.3906, 0.9409, 0.4063, 0.9409, 0.4063, 0.9409, 0.3906, 0.9409, 0.25, 0.9762, 0.2344, 0.9762, 0.2344, 0.9762, 0.25, 0.9762, 0.375, 0.9409, 0.3906, 0.9409, 0.3906, 0.9409, 0.375, 0.9409, 0.2656, 0.9762, 0.25, 0.9762, 0.25, 0.9762, 0.2656, 0.9762, 0.3594, 0.9409, 0.375, 0.9409, 0.375, 0.9409, 0.3594, 0.9409, 0.2812, 0.9762, 0.2656, 0.9762, 0.2656, 0.9762, 0.2812, 0.9762, 0.3438, 0.9409, 0.3594, 0.9409, 0.3594, 0.9409, 0.3438, 0.9409, 0.2969, 0.9762, 0.2812, 0.9762, 0.2812, 0.9762, 0.2969, 0.9762, 0.3281, 0.9409, 0.3438, 0.9409, 0.3438, 0.9409, 0.3281, 0.9409, 0.3125, 0.9762, 0.2969, 0.9762, 0.2969, 0.9762, 0.3125, 0.9762, 0.3125, 0.9409, 0.3281, 0.9409, 0.3281, 0.9409, 0.3125, 0.9409, 0.3281, 0.9762, 0.3125, 0.9762, 0.3125, 0.9762, 0.3281, 0.9762, 0.2969, 0.9409, 0.3125, 0.9409, 0.3125, 0.9409, 0.2969, 0.9409, 0.3438, 0.9762, 0.3281, 0.9762, 0.3281, 0.9762, 0.3438, 0.9762, 0.2812, 0.9409, 0.2969, 0.9409, 0.2969, 0.9409, 0.2812, 0.9409, 0.3594, 0.9762, 0.3438, 0.9762, 0.3438, 0.9762, 0.3594, 0.9762, 0.2656, 0.9409, 0.2812, 0.9409, 0.2812, 0.9409, 0.2656, 0.9409, 0.375, 0.9762, 0.3594, 0.9762, 0.3594, 0.9762, 0.375, 0.9762, 0.25, 0.9409, 0.2656, 0.9409, 0.2656, 0.9409, 0.25, 0.9409, 0.3906, 0.9762, 0.375, 0.9762, 0.375, 0.9762, 0.3906, 0.9762, 0.2344, 0.9409, 0.25, 0.9409, 0.25, 0.9409, 0.2344, 0.9409, 0.4062, 0.9762, 0.3906, 0.9762, 0.3906, 0.9762, 0.4062, 0.9762, 0.2188, 0.9409, 0.2344, 0.9409, 0.2344, 0.9409, 0.2188, 0.9409, 0.4219, 0.9762, 0.4062, 0.9762, 0.4062, 0.9762, 0.4219, 0.9762, 0.2031, 0.9409, 0.2188, 0.9409, 0.2188, 0.9409, 0.2031, 0.9409, 0.375, 0.9035, 0.601, 0.9035, 0.601, 0.9035, 0.375, 0.9035, 0.375, 0.8274, 0.601, 0.8274, 0.601, 0.8274, 0.375, 0.8274, 0.625, 0.9892, 0.601, 0.9892, 0.601, 0.9892, 0.625, 0.9892, 0.375, 0.9736, 0.601, 0.9736, 0.601, 0.9736, 0.375, 0.9736, 0.625, 0.7799, 0.601, 0.7799, 0.601, 0.7799, 0.625, 0.7799, 0.625, 0.9204, 0.601, 0.9204, 0.601, 0.9204, 0.625, 0.9204, 0.375, 0.7622, 0.601, 0.7622, 0.601, 0.7622, 0.375, 0.7622, 0.375, 0.8274, 0.601, 0.8274, 0.601, 0.8469, 0.375, 0.8469, 0.375, 0.9035, 0.601, 0.9035, 0.601, 0.9204, 0.375, 0.9204, 0.375, 0.9736, 0.601, 0.9736, 0.601, 0.9892, 0.375, 0.9892, 0.375, 0.7622, 0.601, 0.7622, 0.601, 0.7799, 0.375, 0.7799, 0.625, 0.4226, 0.601, 0.4226, 0.601, 0.4226, 0.625, 0.4226, 0.375, 0.4031, 0.601, 0.4031, 0.601, 0.4031, 0.375, 0.4031, 0.625, 0.3465, 0.601, 0.3465, 0.601, 0.3465, 0.625, 0.3465, 0.375, 0.3296, 0.601, 0.3296, 0.601, 0.3296, 0.375, 0.3296, 0.625, 0.2764, 0.601, 0.2764, 0.601, 0.2764, 0.625, 0.2764, 0.375, 0.4701, 0.601, 0.4701, 0.601, 0.4701, 0.375, 0.4701, 0.375, 0.2608, 0.601, 0.2608, 0.601, 0.2608, 0.375, 0.2608, 0.375, 0.4031, 0.601, 0.4031, 0.601, 0.4226, 0.375, 0.4226, 0.375, 0.3296, 0.601, 0.3296, 0.601, 0.3465, 0.375, 0.3465, 0.375, 0.2608, 0.601, 0.2608, 0.601, 0.2764, 0.375, 0.2764, 0.375, 0.4701, 0.601, 0.4701, 0.601, 0.4878, 0.375, 0.4878, 0.625, 0.8469, 0.601, 0.8469, 0.601, 0.8469, 0.625, 0.8469, 0.375, 0.3465, 0.601, 0.3465, 0.601, 0.4031, 0.375, 0.4031, 0.375, 0.7799, 0.601, 0.7799, 0.601, 0.8274, 0.375, 0.8274, 0.375, 0.8469, 0.601, 0.8469, 0.601, 0.9035, 0.375, 0.9035, 0.375, 0.2764, 0.601, 0.2764, 0.601, 0.3296, 0.375, 0.3296, 0.625, 0.4878, 0.601, 0.4878, 0.601, 0.4878, 0.625, 0.4878, 0.375, 0.9204, 0.601, 0.9204, 0.601, 0.9736, 0.375, 0.9736, 0.375, 0.25, 0.601, 0.25, 0.601, 0.2608, 0.375, 0.2608, 0.375, 0.4226, 0.601, 0.4226, 0.601, 0.4701, 0.375, 0.4701, 0.375, 0.75, 0.601, 0.75, 0.601, 0.7622, 0.375, 0.7622, 0.375, 0.4878, 0.601, 0.4878, 0.601, 0.5, 0.375, 0.5, 0.375, 0.5, 0.601, 0.5, 0.601, 0.75, 0.375, 0.75, 0.375, 0.0, 0.601, 0.0, 0.601, 0.25, 0.375, 0.25, 0.375, 0.9892, 0.601, 0.9892, 0.601, 1.0, 0.375, 1.0])
me_cube.materials.append(mat_chest_wood)
me_cube.materials.append(mat_chest_metal)
me_cube.use_remesh_preserve_volume = False
me_cube.use_remesh_preserve_attributes = False
me_cube.use_mirror_vertex_groups = False
me_cube.update()

# ---- objects
ob_chest = bpy.data.objects.new('Chest', me_cube)

# ---- transforms, parenting, visibility, modifiers, constraints
ob_chest.location = (0.0, 0.0, 1.0)
ob_chest.scale = (1.901, 1.0, 1.0)
ob_chest.lock_rotations_4d = False
ob_chest.empty_display_type = 'ARROWS'
ob_chest.lineart.crease_threshold = 0.0

# ---- collection membership
col_collection.objects.link(ob_chest)

# ---- scene / render settings (as saved in the file)
scene.frame_start = 1; scene.frame_end = 250; scene.frame_set(1)
scene.render.engine = 'BLENDER_EEVEE_NEXT'
scene.cycles.use_denoising = False
scene.cycles.samples = 128
scene.cycles.sampling_pattern = 'TABULATED_SOBOL'
scene.cycles.use_adaptive_sampling = False
scene.cycles.use_light_tree = False
scene.view_settings.view_transform = 'Filmic'
bpy.context.view_layer.update()

# ---- added for rendering (the .blend has no active camera and no usable light): camera, sun
cam_auto = bpy.data.cameras.new('AutoCamera')
cam_auto.lens = 50.0
cam_auto.sensor_width = 36.0
cam_auto.clip_end = 1000.0
ob_auto_camera = bpy.data.objects.new('AutoCamera', cam_auto)
scene.collection.objects.link(ob_auto_camera)
ob_auto_camera.location = (4.84664, -5.81844, 5.33793)
ob_auto_camera.rotation_euler = (1.09748, -7.21219e-08, 0.694738)
scene.camera = ob_auto_camera
light_auto_sun = bpy.data.lights.new('AutoSun', 'SUN')
light_auto_sun.energy = 3.0
light_auto_sun.angle = 0.0523599
ob_auto_sun = bpy.data.objects.new('AutoSun', light_auto_sun)
scene.collection.objects.link(ob_auto_sun)
ob_auto_sun.rotation_euler = (0.872665, 0.174533, 0.523599)
bpy.context.view_layer.update()
